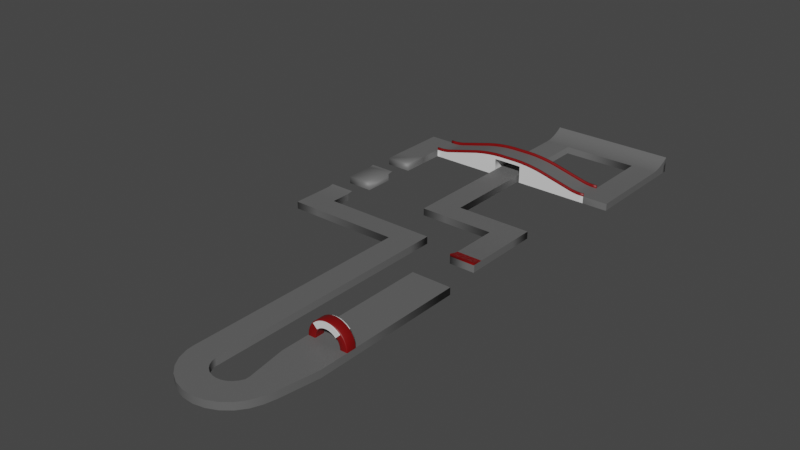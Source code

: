# Source: badtrack_1.blend  (saved by Blender 3.0.42; exported with 4.5.12 LTS)
import bpy
from mathutils import Matrix  # noqa: F401  (used for matrix-valued properties, if any)

bpy.ops.wm.read_factory_settings(use_empty=True)
scene = bpy.context.scene
scene.name = 'Scene'

# ---- collections
col_collection = bpy.data.collections.new('Collection'); scene.collection.children.link(col_collection)

# ---- materials (node trees are filled in below, after node groups)
mat_bridge = bpy.data.materials.new('Bridge')
mat_bridge.use_transparent_shadow = False
mat_ramp = bpy.data.materials.new('Ramp')
mat_ramp.use_transparent_shadow = False
mat_road = bpy.data.materials.new('Road')
mat_road.use_transparent_shadow = False
mat_banner = bpy.data.materials.new('Banner')
mat_banner.use_transparent_shadow = False

# ---- node groups
ng_auto_smooth = bpy.data.node_groups.new('Auto Smooth', 'GeometryNodeTree')
_s = ng_auto_smooth.interface.new_socket(name='Geometry', in_out='OUTPUT', socket_type='NodeSocketGeometry')
_s = ng_auto_smooth.interface.new_socket(name='Geometry', in_out='INPUT', socket_type='NodeSocketGeometry')
_s = ng_auto_smooth.interface.new_socket(name='Angle', in_out='INPUT', socket_type='NodeSocketFloat')
_s.subtype = 'ANGLE'
_s.min_value = 0.0
_s.max_value = 3.142
ng_auto_smooth.is_modifier = True
_N = ng_auto_smooth.nodes; _L = ng_auto_smooth.links
n0 = _N.new('NodeGroupOutput'); n0.name = 'Group Output'; n0.location = (480, -100)
n1 = _N.new('NodeGroupInput'); n1.name = 'Group Input'; n1.location = (-420, -300)
n2 = _N.new('NodeGroupInput'); n2.name = 'Group Input.001'; n2.location = (-60, -100)
n3 = _N.new('GeometryNodeSetShadeSmooth'); n3.name = 'Set Shade Smooth'; n3.location = (120, -100)
n3.domain = 'EDGE'
n4 = _N.new('GeometryNodeSetShadeSmooth'); n4.name = 'Set Shade Smooth.001'; n4.location = (300, -100)
n5 = _N.new('GeometryNodeInputMeshEdgeAngle'); n5.name = 'Edge Angle'; n5.location = (-420, -220)
n6 = _N.new('GeometryNodeInputEdgeSmooth'); n6.name = 'Is Edge Smooth'; n6.location = (-60, -160)
n7 = _N.new('GeometryNodeInputShadeSmooth'); n7.name = 'Is Face Smooth'; n7.location = (-240, -340)
n8 = _N.new('FunctionNodeBooleanMath'); n8.name = 'Boolean Math'; n8.location = (-60, -220)
n9 = _N.new('FunctionNodeCompare'); n9.name = 'Compare'; n9.location = (-240, -180)
n9.operation = 'LESS_EQUAL'
_L.new(n5.outputs[0], n9.inputs[0])
_L.new(n4.outputs[0], n0.inputs[0])
_L.new(n1.outputs[1], n9.inputs[1])
_L.new(n9.outputs[0], n8.inputs[0])
_L.new(n7.outputs[0], n8.inputs[1])
_L.new(n2.outputs[0], n3.inputs[0])
_L.new(n6.outputs[0], n3.inputs[1])
_L.new(n3.outputs[0], n4.inputs[0])
_L.new(n8.outputs[0], n3.inputs[2])
n0.is_active_output = True

# ---- material node trees
mat_bridge.use_nodes = True; mat_bridge.node_tree.nodes.clear()
_N = mat_bridge.node_tree.nodes; _L = mat_bridge.node_tree.links
n0 = _N.new('ShaderNodeBsdfPrincipled'); n0.name = 'Principled BSDF'; n0.location = (10, 300)
n0.distribution = 'GGX'
n0.subsurface_method = 'RANDOM_WALK_SKIN'
n0.inputs[3].default_value = 1.45
n0.inputs[27].default_value = (0.0, 0.0, 0.0, 1.0)
n0.inputs[28].default_value = 1.0
n1 = _N.new('ShaderNodeOutputMaterial'); n1.name = 'Material Output'; n1.location = (300, 300)
_L.new(n0.outputs[0], n1.inputs[0])
n1.is_active_output = True
mat_ramp.use_nodes = True; mat_ramp.node_tree.nodes.clear()
_N = mat_ramp.node_tree.nodes; _L = mat_ramp.node_tree.links
n0 = _N.new('ShaderNodeBsdfPrincipled'); n0.name = 'Principled BSDF'; n0.location = (10, 300)
n0.distribution = 'GGX'
n0.subsurface_method = 'RANDOM_WALK_SKIN'
n0.inputs[0].default_value = (0.1845, 0.0, 0.0003052, 1.0)
n0.inputs[3].default_value = 1.45
n0.inputs[27].default_value = (0.0, 0.0, 0.0, 1.0)
n0.inputs[28].default_value = 1.0
n1 = _N.new('ShaderNodeOutputMaterial'); n1.name = 'Material Output'; n1.location = (300, 300)
_L.new(n0.outputs[0], n1.inputs[0])
n1.is_active_output = True
mat_road.use_nodes = True; mat_road.node_tree.nodes.clear()
_N = mat_road.node_tree.nodes; _L = mat_road.node_tree.links
n0 = _N.new('ShaderNodeBsdfPrincipled'); n0.name = 'Principled BSDF'; n0.location = (10, 300)
n0.distribution = 'GGX'
n0.subsurface_method = 'RANDOM_WALK_SKIN'
n0.inputs[0].default_value = (0.1237, 0.1237, 0.1237, 1.0)
n0.inputs[3].default_value = 1.45
n0.inputs[27].default_value = (0.0, 0.0, 0.0, 1.0)
n0.inputs[28].default_value = 1.0
n1 = _N.new('ShaderNodeOutputMaterial'); n1.name = 'Material Output'; n1.location = (300, 300)
_L.new(n0.outputs[0], n1.inputs[0])
n1.is_active_output = True
mat_banner.use_nodes = True; mat_banner.node_tree.nodes.clear()
_N = mat_banner.node_tree.nodes; _L = mat_banner.node_tree.links
n0 = _N.new('ShaderNodeBsdfPrincipled'); n0.name = 'Principled BSDF'; n0.location = (10, 300)
n0.distribution = 'GGX'
n0.subsurface_method = 'RANDOM_WALK_SKIN'
n0.inputs[3].default_value = 1.45
n0.inputs[27].default_value = (0.0, 0.0, 0.0, 1.0)
n0.inputs[28].default_value = 1.0
n1 = _N.new('ShaderNodeOutputMaterial'); n1.name = 'Material Output'; n1.location = (300, 300)
_L.new(n0.outputs[0], n1.inputs[0])
n1.is_active_output = True

# ---- world
world_world = bpy.data.worlds.new('World'); scene.world = world_world
world_world.use_nodes = True; world_world.node_tree.nodes.clear()
_N = world_world.node_tree.nodes; _L = world_world.node_tree.links
n0 = _N.new('ShaderNodeOutputWorld'); n0.name = 'World Output'; n0.location = (300, 300)
n1 = _N.new('ShaderNodeBackground'); n1.name = 'Background'; n1.location = (10, 300)
n1.inputs[0].default_value = (0.05088, 0.05088, 0.05088, 1.0)
_L.new(n1.outputs[0], n0.inputs[0])
n0.is_active_output = True
world_world.color = (0.05088, 0.05088, 0.05088)
world_world.use_sun_shadow = False
world_world.sun_shadow_jitter_overblur = 0.0

# ---- meshes
me_plane = bpy.data.meshes.new('Plane')
me_plane.from_pydata([(-168.9, 153.8, 0.0), (-195.1, 318.4, 0.0), (-168.9, 177.6, 0.0), (-195.1, 177.6, 0.0), (-168.9, 318.4, 0.0), (-168.9, 292.0, 0.0), (-195.1, 292.0, 0.0), (13.08, 342.2, 0.0), (13.08, 438.8, 0.0), (39.24, 438.8, 0.0), (39.24, 342.2, 0.0), (39.24, 368.4, 0.0), (13.08, 368.4, 0.0), (-195.1, 153.8, 0.0), (13.08, 462.6, 8.769), (39.24, 462.6, 8.769), (-91.07, 438.8, 0.0), (-91.07, 462.6, 8.769), (-64.91, 438.8, 0.0), (-64.91, 462.6, 8.769), (-91.07, 244.9, 0.0), (-64.91, 244.9, 0.0), (-118.8, 368.4, 10.28), (-87.49, 368.4, 10.65), (-111.7, 368.4, 11.79), (-103.3, 368.4, 13.07), (-93.03, 368.4, 10.42), (-68.49, 368.4, 10.65), (-37.16, 368.4, 10.28), (-62.95, 368.4, 10.42), (-52.7, 368.4, 13.07), (-44.26, 368.4, 11.79), (-37.16, 342.2, 10.28), (-68.49, 342.2, 10.65), (-44.26, 342.2, 11.79), (-52.7, 342.2, 13.07), (-62.95, 342.2, 10.42), (-87.49, 342.2, 10.65), (-118.8, 342.2, 10.28), (-93.03, 342.2, 10.42), (-103.3, 342.2, 13.07), (-111.7, 342.2, 11.79), (8.453, 342.2, 0.0), (-2.516, 342.2, 1.386), (5.91, 342.2, 0.1055), (2.932, 342.2, 0.4058), (-0.02666, 342.2, 0.8553), (-153.5, 342.2, 1.386), (-164.4, 342.2, 0.0), (-156.0, 342.2, 0.8553), (-158.9, 342.2, 0.4058), (-161.9, 342.2, 0.1055), (-153.5, 368.4, 1.386), (-161.9, 368.4, 0.1055), (-158.9, 368.4, 0.4058), (-156.0, 368.4, 0.8553), (-2.516, 368.4, 1.386), (-0.02666, 368.4, 0.8553), (2.932, 368.4, 0.4058), (5.91, 368.4, 0.1055), (-13.08, 244.9, 0.0), (-91.07, 221.1, 0.0), (-64.91, 221.1, 0.0), (20.34, 117.9, 0.0), (-20.59, 117.9, 0.0), (-13.08, 161.0, 2.757), (13.08, 161.0, 2.757), (13.08, 172.3, 0.0), (-13.08, 172.3, 0.0), (13.08, 171.2, 0.1676), (13.08, 162.3, 2.321), (13.08, 169.1, 0.5423), (13.08, 166.7, 1.083), (13.08, 164.3, 1.708), (-13.08, 162.3, 2.321), (-13.08, 171.2, 0.1676), (-13.08, 164.3, 1.708), (-13.08, 166.7, 1.083), (-13.08, 169.1, 0.5423), (39.24, 457.7, 5.659), (39.24, 442.5, 0.3966), (39.24, 454.4, 3.913), (39.24, 450.4, 2.3), (39.24, 446.2, 1.065), (-64.91, 442.5, 0.3966), (-64.91, 457.7, 5.659), (-64.91, 446.2, 1.065), (-64.91, 450.4, 2.3), (-64.91, 454.4, 3.913), (-91.07, 442.5, 0.3966), (-91.07, 457.7, 5.659), (-91.07, 446.2, 1.065), (-91.07, 450.4, 2.3), (-91.07, 454.4, 3.913), (13.08, 457.7, 5.659), (13.08, 442.5, 0.3966), (13.08, 454.4, 3.913), (13.08, 450.4, 2.3), (13.08, 446.2, 1.065), (-195.1, 368.4, 0.0), (-168.9, 230.3, 0.0), (-195.1, 230.3, 0.0), (-168.9, 368.4, 0.0), (-168.9, 342.2, 0.0), (-195.1, 342.2, 0.0), (-118.8, 368.4, 0.0), (-111.7, 368.4, 0.0), (-103.3, 368.4, 0.0), (-94.78, 368.4, 0.0), (-37.16, 368.4, 0.0), (-61.2, 368.4, 0.0), (-52.7, 368.4, 0.0), (-44.26, 368.4, 0.0), (-37.16, 342.2, 0.0), (-44.26, 342.2, 0.0), (-52.7, 342.2, 0.0), (-61.2, 342.2, 0.0), (-118.8, 342.2, 0.0), (-94.78, 342.2, 0.0), (-103.3, 342.2, 0.0), (-111.7, 342.2, 0.0), (-2.516, 342.2, 0.0), (5.91, 342.2, 0.0), (2.932, 342.2, 0.0), (-0.02666, 342.2, 0.0), (-153.5, 342.2, 0.0), (-156.0, 342.2, 0.0), (-158.9, 342.2, 0.0), (-161.9, 342.2, 0.0), (-164.4, 368.4, 0.0), (-153.5, 368.4, 0.0), (-161.9, 368.4, 0.0), (-158.9, 368.4, 0.0), (-156.0, 368.4, 0.0), (-2.516, 368.4, 0.0), (8.453, 368.4, 0.0), (-0.02666, 368.4, 0.0), (2.932, 368.4, 0.0), (5.91, 368.4, 0.0), (-68.46, 342.2, 14.23), (-61.2, 342.2, 13.93), (-61.2, 368.4, 13.93), (-68.46, 368.4, 14.23), (-87.52, 368.4, 14.23), (-94.78, 368.4, 13.93), (-94.78, 342.2, 13.93), (-87.52, 342.2, 14.23), (-62.95, 342.2, 0.0), (-62.95, 368.4, 2.384e-07), (-93.03, 368.4, 1.192e-07), (-93.03, 342.2, 1.192e-07), (-168.9, 343.6, 0.0), (-168.9, 366.9, 0.0), (39.24, 343.6, 0.0), (39.24, 366.9, 0.0), (13.08, 366.9, 0.0), (13.08, 343.6, 0.0), (-37.16, 343.6, 10.28), (-37.16, 366.9, 10.28), (-44.26, 366.9, 11.79), (-44.26, 343.6, 11.79), (-52.7, 366.9, 13.07), (-52.7, 343.6, 13.07), (-61.2, 366.9, 13.93), (-61.2, 343.6, 13.93), (-68.46, 366.9, 14.23), (-68.46, 343.6, 14.23), (-118.8, 366.9, 10.28), (-118.8, 343.6, 10.28), (-111.7, 343.6, 11.79), (-111.7, 366.9, 11.79), (-103.3, 343.6, 13.07), (-103.3, 366.9, 13.07), (-94.78, 343.6, 13.93), (-94.78, 366.9, 13.93), (-87.52, 343.6, 14.23), (-87.52, 366.9, 14.23), (-164.4, 366.9, 0.0), (-164.4, 343.6, 0.0), (-161.9, 343.6, 0.1055), (-161.9, 366.9, 0.1055), (-158.9, 343.6, 0.4058), (-158.9, 366.9, 0.4058), (-156.0, 343.6, 0.8553), (-156.0, 366.9, 0.8553), (-153.5, 343.6, 1.386), (-153.5, 366.9, 1.386), (8.453, 343.6, 0.0), (8.453, 366.9, 0.0), (5.91, 366.9, 0.1055), (5.91, 343.6, 0.1055), (2.932, 366.9, 0.4058), (2.932, 343.6, 0.4058), (-0.02666, 366.9, 0.8553), (-0.02666, 343.6, 0.8553), (-2.516, 366.9, 1.386), (-2.516, 343.6, 1.386), (-195.1, 366.9, 0.0), (-195.1, 343.6, 0.0), (-168.9, 366.9, 2.719), (-168.9, 368.4, 2.719), (13.08, 343.6, 2.719), (13.08, 342.2, 2.719), (-44.26, 342.2, 14.51), (-37.16, 342.2, 13.0), (-37.16, 366.9, 13.0), (-37.16, 368.4, 13.0), (-44.26, 368.4, 14.51), (-44.26, 343.6, 14.51), (-52.7, 342.2, 15.79), (-52.7, 368.4, 15.79), (-52.7, 343.6, 15.79), (-61.2, 342.2, 16.65), (-61.2, 368.4, 16.65), (-61.2, 343.6, 16.65), (-68.46, 342.2, 16.95), (-68.46, 368.4, 16.95), (-68.46, 343.6, 16.95), (-111.7, 368.4, 14.51), (-118.8, 368.4, 13.0), (-118.8, 343.6, 13.0), (-118.8, 342.2, 13.0), (-111.7, 342.2, 14.51), (-111.7, 366.9, 14.51), (-103.3, 368.4, 15.79), (-103.3, 342.2, 15.79), (-103.3, 366.9, 15.79), (-94.78, 368.4, 16.65), (-94.78, 342.2, 16.65), (-94.78, 366.9, 16.65), (-87.52, 368.4, 16.95), (-87.52, 342.2, 16.95), (-87.52, 366.9, 16.95), (-161.9, 368.4, 2.825), (-164.4, 368.4, 2.719), (-164.4, 343.6, 2.719), (-164.4, 342.2, 2.719), (-161.9, 342.2, 2.825), (-161.9, 366.9, 2.825), (-158.9, 368.4, 3.125), (-158.9, 342.2, 3.125), (-158.9, 366.9, 3.125), (-156.0, 368.4, 3.575), (-156.0, 342.2, 3.575), (-156.0, 366.9, 3.575), (-153.5, 368.4, 4.105), (-153.5, 342.2, 4.105), (-153.5, 366.9, 4.105), (5.91, 342.2, 2.825), (8.453, 342.2, 2.719), (8.453, 366.9, 2.719), (8.453, 368.4, 2.719), (5.91, 368.4, 2.825), (5.91, 343.6, 2.825), (2.932, 342.2, 3.125), (2.932, 368.4, 3.125), (2.932, 343.6, 3.125), (-0.02666, 342.2, 3.575), (-0.02666, 368.4, 3.575), (-0.02666, 343.6, 3.575), (-2.516, 342.2, 4.105), (-2.516, 368.4, 4.105), (-2.516, 343.6, 4.105), (13.08, 368.4, 2.719), (-168.9, 342.2, 2.719), (-168.9, 343.6, 2.719), (13.08, 366.9, 2.719), (-37.16, 343.6, 13.0), (-44.26, 366.9, 14.51), (-52.7, 366.9, 15.79), (-61.2, 366.9, 16.65), (-68.46, 366.9, 16.95), (-118.8, 366.9, 13.0), (-111.7, 343.6, 14.51), (-103.3, 343.6, 15.79), (-94.78, 343.6, 16.65), (-87.52, 343.6, 16.95), (-164.4, 366.9, 2.719), (-161.9, 343.6, 2.825), (-158.9, 343.6, 3.125), (-156.0, 343.6, 3.575), (-153.5, 343.6, 4.105), (8.453, 343.6, 2.719), (5.91, 366.9, 2.825), (2.932, 366.9, 3.125), (-0.02666, 366.9, 3.575), (-2.516, 366.9, 4.105), (-78.17, -80.3, 0.0), (13.98, -80.3, 0.0), (-52.01, -80.3, 0.0), (-14.22, -80.3, 0.0), (20.34, -0.8343, 0.0), (20.34, 9.694, 0.0), (-20.59, 9.694, 0.0), (-20.59, -0.8343, 0.0), (-13.08, 221.1, 0.0), (13.08, 221.1, 0.0), (13.08, 244.9, 0.0), (11.21, -91.16, 0.0), (-14.19, -84.91, 0.0), (6.788, -101.3, 0.0), (-16.38, -89.12, 0.0), (0.08407, -110.0, 0.0), (-19.51, -92.68, 0.0), (-8.518, -116.9, 0.0), (-23.4, -95.39, 0.0), (-18.52, -121.5, 0.0), (-27.82, -97.1, 0.0), (-29.34, -123.7, 0.0), (-32.52, -97.69, 0.0), (-40.35, -123.1, 0.0), (-37.23, -97.15, 0.0), (-50.91, -120.0, 0.0), (-41.68, -95.49, 0.0), (-60.41, -114.4, 0.0), (-45.59, -92.82, 0.0), (-68.3, -106.7, 0.0), (-48.76, -89.29, 0.0), (-74.12, -97.32, 0.0), (-50.99, -85.11, 0.0), (-77.54, -86.83, 0.0), (-52.16, -80.51, 0.0), (-52.01, 177.6, 0.0), (-52.01, 153.8, 0.0), (-78.17, 153.8, 0.0), (-78.17, 177.6, 0.0), (-168.9, 260.2, 0.0), (-195.1, 260.2, 0.0), (-168.9, 265.9, 0.9411), (-195.1, 198.5, 0.0), (-168.9, 198.5, 0.0), (-195.1, 265.9, 0.9411), (13.08, 462.6, 0.0), (39.24, 462.6, 0.0), (-91.07, 462.6, 0.0), (-64.91, 462.6, 0.0), (39.24, 457.7, 0.0), (39.24, 442.5, 0.0), (39.24, 454.4, 0.0), (39.24, 450.4, 0.0), (39.24, 446.2, 0.0), (-91.07, 442.5, 0.0), (-91.07, 457.7, 0.0), (-91.07, 446.2, 0.0), (-91.07, 450.4, 0.0), (-91.07, 454.4, 0.0), (-13.08, 161.0, 0.0), (13.08, 161.0, 0.0), (13.08, 171.2, 0.0), (13.08, 162.3, 0.0), (13.08, 169.1, 0.0), (13.08, 166.7, 0.0), (13.08, 164.3, 0.0), (-13.08, 162.3, 0.0), (-13.08, 171.2, 0.0), (-13.08, 164.3, 0.0), (-13.08, 166.7, 0.0), (-13.08, 169.1, 0.0), (-168.9, 153.8, -7.357), (-195.1, 318.4, -7.357), (-168.9, 177.6, -7.357), (-195.1, 177.6, -7.357), (-168.9, 318.4, -7.357), (-168.9, 292.0, -7.357), (-195.1, 292.0, -7.357), (13.08, 342.2, -7.357), (13.08, 438.8, -7.357), (39.24, 438.8, -7.357), (39.24, 342.2, -7.357), (39.24, 368.4, -7.357), (13.08, 368.4, -7.357), (-195.1, 153.8, -7.357), (-91.07, 438.8, -7.357), (-64.91, 438.8, -7.357), (-91.07, 244.9, -7.357), (-64.91, 244.9, -7.357), (8.453, 342.2, -7.357), (-164.4, 342.2, -7.357), (-161.9, 342.2, -7.251), (-13.08, 244.9, -7.357), (-91.07, 221.1, -7.357), (-64.91, 221.1, -7.357), (20.34, 117.9, -7.357), (-20.59, 117.9, -7.357), (13.08, 172.3, -7.357), (-13.08, 172.3, -7.357), (-195.1, 368.4, -7.357), (-168.9, 230.3, -7.357), (-195.1, 230.3, -7.357), (-168.9, 368.4, -7.357), (-168.9, 342.2, -7.357), (-195.1, 342.2, -7.357), (-118.8, 368.4, -7.357), (-111.7, 368.4, -7.357), (-103.3, 368.4, -7.357), (-94.78, 368.4, -7.357), (-37.16, 368.4, -7.357), (-61.2, 368.4, -7.357), (-52.7, 368.4, -7.357), (-44.26, 368.4, -7.357), (-37.16, 342.2, -7.357), (-44.26, 342.2, -7.357), (-52.7, 342.2, -7.357), (-61.2, 342.2, -7.357), (-118.8, 342.2, -7.357), (-94.78, 342.2, -7.357), (-103.3, 342.2, -7.357), (-111.7, 342.2, -7.357), (-2.516, 342.2, -7.357), (5.91, 342.2, -7.357), (2.932, 342.2, -7.357), (-0.02666, 342.2, -7.357), (-153.5, 342.2, -7.357), (-156.0, 342.2, -7.357), (-158.9, 342.2, -7.357), (-161.9, 342.2, -7.357), (-164.4, 368.4, -7.357), (-153.5, 368.4, -7.357), (-161.9, 368.4, -7.357), (-158.9, 368.4, -7.357), (-156.0, 368.4, -7.357), (-2.516, 368.4, -7.357), (8.453, 368.4, -7.357), (-0.02666, 368.4, -7.357), (2.932, 368.4, -7.357), (5.91, 368.4, -7.357), (-62.95, 342.2, -7.357), (-62.95, 368.4, -7.357), (-93.03, 368.4, -7.357), (-93.03, 342.2, -7.357), (39.24, 343.6, -7.357), (39.24, 366.9, -7.357), (-195.1, 366.9, -7.357), (-195.1, 343.6, -7.357), (-78.17, -80.3, -7.357), (13.98, -80.3, -7.357), (-52.01, -80.3, -7.357), (-14.22, -80.3, -7.357), (20.34, -0.8343, -7.357), (20.34, 9.694, -7.357), (-20.59, 9.694, -7.357), (-20.59, -0.8343, -7.357), (-13.08, 221.1, -7.357), (13.08, 221.1, -7.357), (13.08, 244.9, -7.357), (11.21, -91.16, -7.357), (-14.19, -84.91, -7.357), (6.788, -101.3, -7.357), (-16.38, -89.12, -7.357), (0.08407, -110.0, -7.357), (-19.51, -92.68, -7.357), (-8.518, -116.9, -7.357), (-23.4, -95.39, -7.357), (-18.52, -121.5, -7.357), (-27.82, -97.1, -7.357), (-29.34, -123.7, -7.357), (-32.52, -97.69, -7.357), (-40.35, -123.1, -7.357), (-37.23, -97.15, -7.357), (-50.91, -120.0, -7.357), (-41.68, -95.49, -7.357), (-60.41, -114.4, -7.357), (-45.59, -92.82, -7.357), (-68.3, -106.7, -7.357), (-48.76, -89.29, -7.357), (-74.12, -97.32, -7.357), (-50.99, -85.11, -7.357), (-77.54, -86.83, -7.357), (-52.16, -80.51, -7.357), (-52.01, 177.6, -7.357), (-52.01, 153.8, -7.357), (-78.17, 153.8, -7.357), (-78.17, 177.6, -7.357), (-168.9, 260.2, -7.357), (-195.1, 260.2, -7.357), (-195.1, 198.5, -7.357), (-168.9, 198.5, -7.357), (-195.1, 204.2, 0.9411), (-168.9, 204.2, 0.9411), (13.08, 462.6, -7.357), (39.24, 462.6, -7.357), (-91.07, 462.6, -7.357), (-64.91, 462.6, -7.357), (39.24, 457.7, -7.357), (39.24, 442.5, -7.357), (39.24, 454.4, -7.357), (39.24, 450.4, -7.357), (39.24, 446.2, -7.357), (-91.07, 442.5, -7.357), (-91.07, 457.7, -7.357), (-91.07, 446.2, -7.357), (-91.07, 450.4, -7.357), (-91.07, 454.4, -7.357), (-13.08, 161.0, -7.357), (13.08, 161.0, -7.357), (13.08, 171.2, -7.357), (13.08, 162.3, -7.357), (13.08, 169.1, -7.357), (13.08, 166.7, -7.357), (13.08, 164.3, -7.357), (-13.08, 162.3, -7.357), (-13.08, 171.2, -7.357), (-13.08, 164.3, -7.357), (-13.08, 166.7, -7.357), (-13.08, 169.1, -7.357), (-20.59, -40.57, 0.0), (20.34, -40.57, 0.0), (-20.59, -40.57, -7.357), (20.34, -40.57, -7.357)], [], [(31, 30, 210, 207), (6, 5, 4, 1), (176, 165, 271, 232), (67, 296, 295, 68), (155, 154, 11, 12), (0, 2, 3, 13), (1, 4, 103, 104), (8, 95, 84, 18), (94, 14, 19, 85), (18, 16, 20, 21), (22, 52, 245, 219), (35, 34, 203, 209), (166, 175, 276, 217), (48, 51, 237, 236), (42, 7, 202, 249), (179, 178, 235, 278), (168, 185, 281, 220), (32, 43, 260, 204), (28, 31, 207, 206), (177, 180, 238, 277), (53, 129, 234, 233), (186, 167, 272, 247), (56, 28, 206, 261), (181, 179, 278, 279), (142, 143, 230, 216), (156, 187, 282, 201), (34, 32, 204, 203), (180, 182, 241, 238), (146, 139, 215, 231), (21, 20, 61, 62), (60, 21, 62, 295), (12, 11, 9, 8), (66, 70, 74, 65), (90, 85, 19, 17), (69, 75, 78, 71), (71, 78, 77, 72), (72, 77, 76, 73), (73, 76, 74, 70), (69, 67, 68, 75), (16, 18, 84, 89), (94, 79, 15, 14), (79, 94, 96, 81), (81, 96, 97, 82), (82, 97, 98, 83), (83, 98, 95, 80), (85, 90, 93, 88), (88, 93, 92, 87), (87, 92, 91, 86), (86, 91, 89, 84), (94, 85, 88, 96), (96, 88, 87, 97), (97, 87, 86, 98), (98, 86, 84, 95), (8, 9, 80, 95), (0, 324, 325, 2), (152, 102, 99, 197), (57, 58, 137, 136), (49, 50, 127, 126), (23, 27, 33, 37), (39, 150, 149, 26), (46, 43, 121, 124), (27, 29, 36, 33), (55, 52, 130, 133), (56, 57, 136, 134), (47, 49, 126, 125), (26, 23, 37, 39), (22, 24, 106, 105), (32, 34, 114, 113), (29, 148, 147, 36), (28, 56, 134, 109), (42, 44, 122), (129, 53, 131), (43, 32, 113, 121), (41, 38, 117, 120), (31, 28, 109, 112), (59, 135, 138), (52, 22, 105, 130), (24, 25, 107, 106), (34, 35, 115, 114), (38, 47, 125, 117), (40, 41, 120, 119), (44, 45, 123, 122), (30, 31, 112, 111), (53, 54, 132, 131), (58, 59, 138, 137), (50, 51, 128, 127), (25, 144, 108, 107), (35, 140, 116, 115), (145, 40, 119, 118), (45, 46, 124, 123), (141, 30, 111, 110), (54, 55, 133, 132), (33, 36, 140, 139), (29, 27, 142, 141), (23, 26, 144, 143), (39, 37, 146, 145), (37, 33, 139, 146), (27, 23, 143, 142), (26, 149, 108, 144), (36, 147, 116, 140), (150, 39, 145, 118), (148, 29, 141, 110), (326, 327, 101, 100), (103, 151, 198, 104), (151, 152, 197, 198), (188, 155, 266, 250), (158, 157, 196, 195), (57, 56, 261, 258), (194, 193, 195, 196), (183, 181, 279, 280), (192, 191, 193, 194), (43, 46, 257, 260), (190, 189, 191, 192), (182, 184, 244, 241), (187, 188, 189, 190), (145, 146, 231, 228), (184, 183, 185, 186), (7, 156, 201, 202), (182, 181, 183, 184), (185, 183, 280, 281), (180, 179, 181, 182), (143, 144, 227, 230), (177, 178, 179, 180), (152, 177, 277, 199), (166, 165, 176, 175), (58, 57, 258, 255), (174, 173, 175, 176), (184, 186, 247, 244), (172, 171, 173, 174), (178, 151, 265, 235), (170, 169, 171, 172), (46, 45, 254, 257), (167, 168, 169, 170), (189, 188, 250, 283), (164, 163, 165, 166), (40, 145, 228, 225), (162, 161, 163, 164), (159, 158, 205, 268), (160, 159, 161, 162), (187, 190, 253, 282), (157, 158, 159, 160), (144, 25, 224, 227), (151, 178, 177, 152), (7, 10, 153, 156), (156, 153, 154, 155), (157, 160, 208, 267), (188, 187, 156, 155), (59, 58, 255, 252), (186, 185, 168, 167), (281, 246, 221, 220), (282, 249, 202, 201), (199, 277, 234, 200), (205, 206, 207, 268), (268, 207, 210, 269), (269, 210, 213, 270), (270, 213, 216, 271), (220, 221, 222, 273), (273, 222, 225, 274), (274, 225, 228, 275), (275, 228, 231, 276), (271, 216, 230, 232), (235, 236, 237, 278), (278, 237, 240, 279), (279, 240, 243, 280), (280, 243, 246, 281), (250, 251, 252, 283), (283, 252, 255, 284), (284, 255, 258, 285), (285, 258, 261, 286), (267, 204, 260, 262), (206, 205, 286, 261), (257, 259, 262, 260), (254, 256, 259, 257), (248, 253, 256, 254), (249, 282, 253, 248), (242, 244, 247, 245), (239, 241, 244, 242), (233, 238, 241, 239), (234, 277, 238, 233), (215, 217, 276, 231), (227, 229, 232, 230), (224, 226, 229, 227), (218, 223, 226, 224), (219, 272, 223, 218), (212, 214, 217, 215), (209, 211, 214, 212), (203, 208, 211, 209), (204, 267, 208, 203), (264, 236, 235, 265), (251, 250, 266, 263), (245, 247, 272, 219), (47, 38, 221, 246), (54, 53, 233, 239), (174, 176, 232, 229), (129, 102, 200, 234), (51, 50, 240, 237), (175, 173, 275, 276), (140, 35, 209, 212), (172, 174, 229, 226), (30, 141, 213, 210), (55, 54, 239, 242), (173, 171, 274, 275), (50, 49, 243, 240), (170, 172, 226, 223), (139, 140, 212, 215), (151, 103, 264, 265), (171, 169, 273, 274), (141, 142, 216, 213), (103, 48, 236, 264), (52, 55, 242, 245), (167, 170, 223, 272), (158, 195, 286, 205), (49, 47, 246, 243), (169, 168, 220, 273), (24, 22, 219, 218), (196, 157, 267, 262), (164, 166, 217, 214), (194, 196, 262, 259), (12, 135, 251, 263), (155, 12, 263, 266), (44, 42, 249, 248), (165, 163, 270, 271), (38, 41, 222, 221), (195, 193, 285, 286), (162, 164, 214, 211), (192, 194, 259, 256), (135, 59, 252, 251), (163, 161, 269, 270), (25, 24, 218, 224), (193, 191, 284, 285), (160, 162, 211, 208), (41, 40, 225, 222), (190, 192, 256, 253), (102, 152, 199, 200), (45, 44, 248, 254), (161, 159, 268, 269), (191, 189, 283, 284), (506, 505, 290, 288), (292, 63, 64, 293), (3, 2, 330, 329), (295, 296, 297, 60), (288, 290, 299, 298), (298, 299, 301, 300), (300, 301, 303, 302), (302, 303, 305, 304), (304, 305, 307, 306), (306, 307, 309, 308), (308, 309, 311, 310), (310, 311, 313, 312), (312, 313, 315, 314), (314, 315, 317, 316), (316, 317, 319, 318), (318, 319, 321, 320), (287, 320, 321, 289), (292, 293, 294, 291), (289, 323, 324, 287), (325, 324, 323, 322), (329, 330, 478, 477), (19, 14, 332, 335), (17, 19, 335, 334), (14, 15, 333, 332), (16, 89, 341), (90, 17, 334, 342), (83, 80, 337, 340), (15, 79, 336, 333), (79, 81, 338, 336), (89, 91, 343, 341), (82, 83, 340, 339), (81, 82, 339, 338), (91, 92, 344, 343), (92, 93, 345, 344), (93, 90, 342, 345), (80, 9, 337), (66, 65, 346, 347), (69, 71, 350, 348), (72, 73, 352, 351), (75, 68, 354), (71, 72, 351, 350), (74, 76, 355, 353), (76, 77, 356, 355), (70, 66, 347, 349), (77, 78, 357, 356), (78, 75, 354, 357), (65, 74, 353, 346), (67, 69, 348), (73, 70, 349, 352), (312, 314, 461, 459), (351, 352, 499, 498), (104, 198, 433, 391), (505, 294, 441, 507), (355, 356, 503, 502), (113, 114, 401, 400), (317, 315, 462, 464), (51, 48, 377, 378), (352, 349, 496, 499), (112, 109, 396, 399), (314, 316, 463, 461), (353, 355, 502, 500), (114, 115, 402, 401), (102, 129, 416, 389), (111, 112, 399, 398), (135, 12, 370, 422), (319, 317, 464, 466), (115, 116, 403, 402), (6, 1, 359, 364), (42, 122, 409, 376), (316, 318, 465, 463), (110, 111, 398, 397), (11, 154, 431, 369), (327, 326, 328, 331), (321, 319, 466, 468), (105, 106, 393, 392), (9, 11, 369, 367), (318, 320, 467, 465), (120, 117, 404, 407), (60, 297, 444, 379), (289, 321, 468, 436), (106, 107, 394, 393), (12, 8, 366, 370), (296, 67, 384, 443), (320, 287, 434, 467), (119, 120, 407, 406), (0, 13, 371, 358), (68, 295, 442, 385), (107, 108, 395, 394), (293, 64, 383, 440), (325, 322, 469, 472), (118, 119, 406, 405), (63, 292, 439, 382), (322, 323, 470, 469), (67, 348, 495, 384), (5, 6, 364, 363), (64, 63, 382, 383), (354, 68, 385, 501), (332, 333, 480, 479), (287, 324, 471, 434), (349, 347, 494, 496), (129, 131, 418, 416), (10, 7, 365, 368), (334, 335, 482, 481), (128, 51, 378, 415), (324, 0, 358, 471), (346, 353, 500, 493), (131, 132, 419, 418), (13, 3, 361, 371), (506, 288, 435, 508), (335, 332, 479, 482), (2, 325, 472, 360), (127, 128, 415, 414), (132, 133, 420, 419), (18, 21, 375, 373), (295, 62, 381, 442), (126, 127, 414, 413), (20, 16, 372, 374), (133, 130, 417, 420), (294, 293, 440, 441), (125, 126, 413, 412), (292, 291, 438, 439), (336, 338, 485, 483), (138, 135, 422, 425), (338, 339, 486, 485), (122, 123, 410, 409), (297, 296, 443, 444), (339, 340, 487, 486), (137, 138, 425, 424), (340, 337, 484, 487), (123, 124, 411, 410), (299, 290, 437, 446), (345, 342, 489, 492), (7, 42, 376, 365), (136, 137, 424, 423), (288, 298, 445, 435), (344, 345, 492, 491), (124, 121, 408, 411), (343, 344, 491, 490), (134, 136, 423, 421), (301, 299, 446, 448), (341, 343, 490, 488), (62, 61, 380, 381), (109, 134, 421, 396), (298, 300, 447, 445), (121, 113, 400, 408), (61, 20, 374, 380), (130, 105, 392, 417), (303, 301, 448, 450), (21, 60, 379, 375), (117, 125, 412, 404), (300, 302, 449, 447), (8, 18, 373, 366), (326, 100, 387, 473), (197, 99, 386, 432), (305, 303, 450, 452), (116, 147, 426, 403), (101, 327, 474, 388), (323, 289, 436, 470), (198, 197, 432, 433), (302, 304, 451, 449), (148, 110, 397, 427), (108, 149, 428, 395), (307, 305, 452, 454), (150, 118, 405, 429), (3, 329, 475, 361), (304, 306, 453, 451), (330, 2, 360, 476), (337, 9, 367, 484), (149, 150, 429, 428), (309, 307, 454, 456), (333, 336, 483, 480), (306, 308, 455, 453), (16, 341, 488, 372), (153, 10, 368, 430), (342, 334, 481, 489), (154, 153, 430, 431), (311, 309, 456, 458), (347, 346, 493, 494), (100, 101, 388, 387), (147, 148, 427, 426), (308, 310, 457, 455), (4, 5, 363, 362), (99, 102, 389, 386), (313, 311, 458, 460), (348, 350, 497, 495), (103, 4, 362, 390), (310, 312, 459, 457), (357, 354, 501, 504), (350, 351, 498, 497), (1, 104, 391, 359), (315, 313, 460, 462), (356, 357, 504, 503), (48, 103, 390, 377), (291, 506, 508, 438), (290, 505, 507, 437), (291, 294, 505, 506)])
me_plane.polygons.foreach_set('use_smooth', [True] * 433)
me_plane.polygons.foreach_set('material_index', [1, 2, 1, 2, 2, 2, 2, 2, 2, 2, 1, 1, 1, 1, 1, 1, 1, 1, 1, 1, 1, 1, 1, 1, 1, 1, 1, 1, 1, 2, 2, 2, 1, 2, 1, 1, 1, 1, 1, 2, 2, 2, 2, 2, 2, 2, 2, 2, 2, 2, 2, 2, 2, 2, 2, 2, 0, 0, 0, 0, 0, 0, 0, 0, 0, 0, 0, 0, 0, 0, 0, 0, 0, 0, 0, 0, 0, 0, 0, 0, 0, 0, 0, 0, 0, 0, 0, 0, 0, 0, 0, 0, 0, 0, 0, 0, 0, 0, 0, 0, 0, 0, 2, 2, 2, 1, 2, 1, 2, 1, 2, 1, 2, 1, 2, 1, 2, 1, 2, 1, 2, 1, 2, 1, 2, 1, 2, 1, 2, 1, 2, 1, 2, 1, 2, 1, 2, 1, 2, 1, 2, 1, 2, 2, 2, 1, 2, 1, 2, 1, 1, 1, 1, 1, 1, 1, 1, 1, 1, 1, 1, 1, 1, 1, 1, 1, 1, 1, 1, 1, 1, 1, 1, 1, 1, 1, 1, 1, 1, 1, 1, 1, 1, 1, 1, 1, 1, 1, 1, 1, 1, 1, 1, 1, 1, 1, 1, 1, 1, 1, 1, 1, 1, 1, 1, 1, 1, 1, 1, 1, 1, 1, 1, 1, 1, 1, 1, 1, 1, 1, 1, 1, 1, 1, 1, 1, 1, 1, 1, 1, 1, 1, 1, 1, 1, 1, 1, 2, 2, 2, 2, 2, 2, 2, 2, 2, 2, 2, 2, 2, 2, 2, 2, 2, 2, 2, 2, 2, 2, 2, 2, 2, 2, 2, 2, 2, 2, 2, 2, 2, 2, 2, 2, 1, 1, 1, 1, 1, 1, 1, 1, 1, 1, 1, 1, 1, 2, 2, 2, 2, 2, 0, 2, 0, 2, 0, 2, 2, 0, 0, 0, 0, 2, 0, 2, 0, 2, 0, 2, 2, 2, 0, 2, 2, 0, 2, 2, 0, 2, 2, 2, 0, 2, 2, 0, 2, 2, 0, 2, 2, 2, 2, 2, 2, 2, 2, 2, 0, 2, 2, 0, 2, 2, 0, 2, 2, 2, 2, 0, 0, 2, 2, 0, 2, 0, 2, 0, 2, 2, 0, 2, 0, 2, 2, 0, 2, 0, 2, 2, 0, 0, 2, 2, 0, 2, 0, 2, 2, 2, 0, 2, 0, 2, 0, 2, 2, 0, 2, 2, 2, 2, 2, 0, 2, 2, 2, 2, 0, 0, 2, 0, 2, 2, 2, 2, 0, 2, 2, 2, 2, 2, 2, 2, 2, 2, 2, 0, 2, 2, 2, 2, 2, 2, 2, 2, 2, 2, 2, 2, 0, 2, 2, 2])
_k = set([(0, 13), (0, 324), (1, 6), (1, 104), (2, 325), (2, 330), (3, 13), (3, 329), (4, 5), (4, 103), (7, 10), (7, 156), (8, 12), (8, 18), (9, 11), (9, 80), (10, 153), (11, 154), (12, 155), (14, 15), (14, 19), (15, 79), (15, 333), (16, 20), (16, 89), (17, 19), (17, 90), (17, 334), (18, 21), (20, 61), (21, 60), (23, 26), (23, 27), (26, 149), (27, 29), (29, 148), (33, 36), (33, 37), (36, 147), (37, 39), (39, 150), (60, 297), (61, 62), (62, 295), (63, 64), (63, 292), (64, 293), (65, 66), (65, 74), (65, 346), (66, 70), (66, 347), (67, 69), (67, 296), (68, 75), (68, 295), (69, 71), (70, 73), (71, 72), (72, 73), (74, 76), (75, 78), (76, 77), (77, 78), (79, 81), (80, 83), (81, 82), (82, 83), (89, 91), (90, 93), (91, 92), (92, 93), (99, 102), (99, 197), (102, 152), (103, 151), (104, 198), (147, 426), (148, 427), (149, 428), (150, 429), (151, 178), (152, 177), (153, 154), (155, 188), (156, 187), (157, 160), (157, 196), (158, 159), (158, 195), (159, 161), (160, 162), (161, 163), (162, 164), (163, 165), (164, 166), (165, 176), (166, 175), (167, 170), (167, 186), (168, 169), (168, 185), (169, 171), (170, 172), (171, 173), (172, 174), (173, 175), (174, 176), (177, 180), (178, 179), (179, 181), (180, 182), (181, 183), (182, 184), (183, 185), (184, 186), (187, 190), (188, 189), (189, 191), (190, 192), (191, 193), (192, 194), (193, 195), (194, 196), (197, 198), (287, 320), (287, 324), (288, 298), (288, 506), (289, 321), (289, 323), (290, 299), (290, 505), (291, 292), (291, 506), (293, 294), (294, 505), (296, 297), (298, 300), (299, 301), (300, 302), (301, 303), (302, 304), (303, 305), (304, 306), (305, 307), (306, 308), (307, 309), (308, 310), (309, 311), (310, 312), (311, 313), (312, 314), (313, 315), (314, 316), (315, 317), (316, 318), (317, 319), (318, 320), (319, 321), (322, 323), (322, 325)])
me_plane.attributes.new('sharp_edge', 'BOOLEAN', 'EDGE').data.foreach_set('value', [ (min(e.vertices), max(e.vertices)) in _k for e in me_plane.edges])
_uv = me_plane.uv_layers.new(name='UVMap')
_uv.uv.foreach_set('vector', [1.0, 0.2205, 1.0, 0.2422, 1.0, 0.2422, 1.0, 0.2205, 1.0, 0.1873, 0.1873, 0.1873, 0.0, 0.0, 1.0, 0.0, 0.6667, 0.4344, 0.6667, 0.3296, 0.6667, 0.3296, 0.6667, 0.4344, 1.0, 0.3334, 1.0, 0.0, 0.0, 0.0, 0.0, 0.3334, 0.0, 1.0, 1.0, 1.0, 1.0, 1.0, 0.0, 1.0, 0.0, 1.0, 1.0, 1.0, 1.0, 1.0, 0.0, 1.0, 1.0, 0.0, 0.0, 0.0, 0.0, 0.0, 1.0, 0.0, 0.0, 1.0, 0.0, 1.0, 0.0, 1.0, 0.0, 1.0, 0.0, 1.0, 0.0, 1.0, 0.0, 1.0, 0.0, 1.0, 1.0, 1.0, 0.0, 1.0, 0.0, 1.0, 1.0, 1.0, 1.0, 0.5617, 1.0, 0.6515, 1.0, 0.6515, 1.0, 0.5617, 0.0, 0.2422, 0.0, 0.2205, 0.0, 0.2205, 0.0, 0.2422, 0.3333, 0.3296, 0.3333, 0.4344, 0.3333, 0.4344, 0.3333, 0.3296, 0.0, 0.0, 0.0, 0.0, 0.0, 0.0, 0.0, 0.0, 0.0, 0.0, 0.0, 0.0, 0.0, 0.0, 0.0, 0.0, 0.3333, 0.7662, 0.3333, 0.8508, 0.3333, 0.8508, 0.3333, 0.7662, 0.3333, 0.5617, 0.3333, 0.6515, 0.3333, 0.6515, 0.3333, 0.5617, 0.0, 0.2023, 0.0, 0.1126, 0.0, 0.1126, 0.0, 0.2023, 1.0, 0.2023, 1.0, 0.2205, 1.0, 0.2205, 1.0, 0.2023, 0.6667, 0.8508, 0.6667, 0.7662, 0.6667, 0.7662, 0.6667, 0.8508, 1.0, 0.7662, 1.0, 0.8508, 1.0, 0.8508, 1.0, 0.7662, 0.6667, 0.6515, 0.6667, 0.5617, 0.6667, 0.5617, 0.6667, 0.6515, 1.0, 0.1126, 1.0, 0.2023, 1.0, 0.2023, 1.0, 0.1126, 0.3333, 0.6655, 0.3333, 0.7662, 0.3333, 0.7662, 0.3333, 0.6655, 1.0, 0.3296, 1.0, 0.4344, 1.0, 0.4344, 1.0, 0.3296, 0.3333, 0.0, 0.3333, 0.04471, 0.3333, 0.04471, 0.3333, 0.0, 0.0, 0.2205, 0.0, 0.2023, 0.0, 0.2023, 0.0, 0.2205, 0.6667, 0.7662, 0.6667, 0.6655, 0.6667, 0.6655, 0.6667, 0.7662, 0.0, 0.4344, 0.0, 0.3296, 0.0, 0.3296, 0.0, 0.4344, 1.0, 1.0, 0.0, 1.0, 0.0, 1.0, 1.0, 1.0, 0.0, 1.0, 1.0, 1.0, 1.0, 1.0, 0.0, 1.0, 0.0, 0.0, 1.0, 0.0, 1.0, 1.0, 0.0, 1.0, 1.0, 0.4109, 1.0, 0.402, 0.0, 0.402, 0.0, 0.4109, 0.0, 1.0, 1.0, 1.0, 1.0, 1.0, 0.0, 1.0, 1.0, 0.341, 0.0, 0.341, 0.0, 0.3552, 1.0, 0.3552, 1.0, 0.3552, 0.0, 0.3552, 0.0, 0.3721, 1.0, 0.3721, 1.0, 0.3721, 0.0, 0.3721, 0.0, 0.3883, 1.0, 0.3883, 1.0, 0.3883, 0.0, 0.3883, 0.0, 0.402, 1.0, 0.402, 1.0, 0.341, 1.0, 0.3334, 0.0, 0.3334, 0.0, 0.341, 0.0, 1.0, 1.0, 1.0, 1.0, 1.0, 0.0, 1.0, 0.0, 1.0, 1.0, 1.0, 1.0, 1.0, 0.0, 1.0, 1.0, 1.0, 0.0, 1.0, 0.0, 1.0, 1.0, 1.0, 1.0, 1.0, 0.0, 1.0, 0.0, 1.0, 1.0, 1.0, 1.0, 1.0, 0.0, 1.0, 0.0, 1.0, 1.0, 1.0, 1.0, 1.0, 0.0, 1.0, 0.0, 1.0, 1.0, 1.0, 1.0, 1.0, 0.0, 1.0, 0.0, 1.0, 1.0, 1.0, 1.0, 1.0, 0.0, 1.0, 0.0, 1.0, 1.0, 1.0, 1.0, 1.0, 0.0, 1.0, 0.0, 1.0, 1.0, 1.0, 1.0, 1.0, 0.0, 1.0, 0.0, 1.0, 1.0, 1.0, 0.0, 1.0, 0.0, 1.0, 0.0, 1.0, 0.0, 1.0, 0.0, 1.0, 0.0, 1.0, 0.0, 1.0, 0.0, 1.0, 0.0, 1.0, 0.0, 1.0, 0.0, 1.0, 0.0, 1.0, 0.0, 1.0, 0.0, 1.0, 0.0, 1.0, 0.0, 1.0, 0.0, 1.0, 1.0, 1.0, 1.0, 1.0, 0.0, 1.0, 0.0, 1.0, 0.0, 0.08036, 1.0, 0.2882, 1.0, 1.0, 0.6667, 0.0, 1.0, 0.0, 1.0, 1.0, 0.6667, 1.0, 1.0, 0.1062, 1.0, 0.09857, 1.0, 0.09857, 1.0, 0.1062, 0.0, 0.6579, 0.0, 0.6655, 0.0, 0.6655, 0.0, 0.6579, 1.0, 0.4342, 1.0, 0.3298, 0.0, 0.3298, 0.0, 0.4342, 0.0, 0.4647, 0.0, 0.4647, 1.0, 0.4647, 1.0, 0.4647, 0.0, 0.1062, 0.0, 0.1126, 0.0, 0.1126, 0.0, 0.1062, 1.0, 0.3298, 1.0, 0.2994, 0.0, 0.2994, 0.0, 0.3298, 1.0, 0.6579, 1.0, 0.6515, 1.0, 0.6515, 1.0, 0.6579, 1.0, 0.1126, 1.0, 0.1062, 1.0, 0.1062, 1.0, 0.1126, 0.0, 0.6515, 0.0, 0.6579, 0.0, 0.6579, 0.0, 0.6515, 1.0, 0.4647, 1.0, 0.4342, 0.0, 0.4342, 0.0, 0.4647, 1.0, 0.5617, 1.0, 0.5435, 1.0, 0.5435, 1.0, 0.5617, 0.0, 0.2023, 0.0, 0.2205, 0.0, 0.2205, 0.0, 0.2023, 1.0, 0.2994, 1.0, 0.2994, 0.0, 0.2994, 0.0, 0.2994, 1.0, 0.2023, 1.0, 0.1126, 1.0, 0.1126, 1.0, 0.2023, 0.0, 0.04471, 0.0, 0.06929, 0.0, 0.06929, 1.0, 0.8508, 1.0, 0.7662, 1.0, 0.7662, 0.0, 0.1126, 0.0, 0.2023, 0.0, 0.2023, 0.0, 0.1126, 0.0, 0.5435, 0.0, 0.5617, 0.0, 0.5617, 0.0, 0.5435, 1.0, 0.2205, 1.0, 0.2023, 1.0, 0.2023, 1.0, 0.2205, 1.0, 0.06929, 1.0, 0.04471, 1.0, 0.06929, 1.0, 0.6515, 1.0, 0.5617, 1.0, 0.5617, 1.0, 0.6515, 1.0, 0.5435, 1.0, 0.5218, 1.0, 0.5218, 1.0, 0.5435, 0.0, 0.2205, 0.0, 0.2422, 0.0, 0.2422, 0.0, 0.2205, 0.0, 0.5617, 0.0, 0.6515, 0.0, 0.6515, 0.0, 0.5617, 0.0, 0.5218, 0.0, 0.5435, 0.0, 0.5435, 0.0, 0.5218, 0.0, 0.06929, 0.0, 0.09857, 0.0, 0.09857, 0.0, 0.06929, 1.0, 0.2422, 1.0, 0.2205, 1.0, 0.2205, 1.0, 0.2422, 1.0, 0.7662, 1.0, 0.6655, 1.0, 0.6655, 1.0, 0.7662, 1.0, 0.09857, 1.0, 0.06929, 1.0, 0.06929, 1.0, 0.09857, 0.0, 0.6655, 0.0, 0.7662, 0.0, 0.7662, 0.0, 0.6655, 1.0, 0.5218, 1.0, 0.4743, 1.0, 0.4743, 1.0, 0.5218, 0.0, 0.2422, 0.0, 0.2897, 0.0, 0.2897, 0.0, 0.2422, 0.0, 0.4743, 0.0, 0.5218, 0.0, 0.5218, 0.0, 0.4743, 0.0, 0.09857, 0.0, 0.1062, 0.0, 0.1062, 0.0, 0.09857, 1.0, 0.2897, 1.0, 0.2422, 1.0, 0.2422, 1.0, 0.2897, 1.0, 0.6655, 1.0, 0.6579, 1.0, 0.6579, 1.0, 0.6655, 0.0, 0.3298, 0.0, 0.2994, 0.0, 0.2897, 0.0, 0.3296, 1.0, 0.2994, 1.0, 0.3298, 1.0, 0.3296, 1.0, 0.2897, 1.0, 0.4342, 1.0, 0.4647, 1.0, 0.4743, 1.0, 0.4344, 0.0, 0.4647, 0.0, 0.4342, 0.0, 0.4344, 0.0, 0.4743, 0.0, 0.4342, 0.0, 0.3298, 0.0, 0.3296, 0.0, 0.4344, 1.0, 0.3298, 1.0, 0.4342, 1.0, 0.4344, 1.0, 0.3296, 1.0, 0.4647, 1.0, 0.4647, 1.0, 0.4743, 1.0, 0.4743, 0.0, 0.2994, 0.0, 0.2994, 0.0, 0.2897, 0.0, 0.2897, 0.0, 0.4647, 0.0, 0.4647, 0.0, 0.4743, 0.0, 0.4743, 1.0, 0.2994, 1.0, 0.2994, 1.0, 0.2897, 1.0, 0.2897, 0.4131, 0.4131, 1.0, 0.4131, 1.0, 0.6254, 0.6254, 0.6254, 0.0, 0.0, 0.3333, 0.0, 0.3333, 1.0, 0.0, 1.0, 0.3333, 0.0, 0.6667, 0.0, 0.6667, 1.0, 0.3333, 1.0, 0.6667, 0.04471, 0.6667, 0.0, 0.6667, 0.0, 0.6667, 0.04471, 0.009497, 2.238, 0.9925, 2.238, 0.9925, 3.746, 0.009497, 3.746, 1.0, 0.1062, 1.0, 0.1126, 1.0, 0.1126, 1.0, 0.1062, 0.9925, 3.854, 0.009497, 3.854, 0.009497, 3.746, 0.9925, 3.746, 0.3333, 0.6579, 0.3333, 0.6655, 0.3333, 0.6655, 0.3333, 0.6579, 0.9925, 3.98, 0.009497, 3.98, 0.009497, 3.854, 0.9925, 3.854, 0.0, 0.1126, 0.0, 0.1062, 0.0, 0.1062, 0.0, 0.1126, 0.9925, 4.106, 0.009497, 4.106, 0.009497, 3.98, 0.9925, 3.98, 0.6667, 0.6655, 0.6667, 0.6579, 0.6667, 0.6579, 0.6667, 0.6655, 0.9925, 4.214, 0.009497, 4.214, 0.009497, 4.106, 0.9925, 4.106, 0.0, 0.4743, 0.0, 0.4344, 0.0, 0.4344, 0.0, 0.4743, 0.009497, -2.85, 0.9925, -2.85, 0.9925, -2.743, 0.009497, -2.743, 0.0, 1.0, 0.0, 1.0, 0.0, 1.0, 0.0, 1.0, 0.009497, -2.976, 0.9925, -2.976, 0.9925, -2.85, 0.009497, -2.85, 0.3333, 0.6515, 0.3333, 0.6579, 0.3333, 0.6579, 0.3333, 0.6515, 0.009497, -3.103, 0.9925, -3.103, 0.9925, -2.976, 0.009497, -2.976, 1.0, 0.4344, 1.0, 0.4743, 1.0, 0.4743, 1.0, 0.4344, 0.009497, -3.21, 0.9925, -3.21, 0.9925, -3.103, 0.009497, -3.103, 0.6667, 0.0, 0.6667, 0.8508, 0.6667, 0.8508, 0.6667, 0.0, 0.9925, 0.9041, 0.009497, 0.9041, 0.009497, 0.09976, 0.9925, 0.09976, 1.0, 0.09857, 1.0, 0.1062, 1.0, 0.1062, 1.0, 0.09857, 0.009497, -0.2067, 0.9925, -0.2067, 0.9925, 0.09976, 0.009497, 0.09976, 0.6667, 0.6579, 0.6667, 0.6515, 0.6667, 0.6515, 0.6667, 0.6579, 0.009497, -0.567, 0.9925, -0.567, 0.9925, -0.2067, 0.009497, -0.2067, 0.3333, 0.8508, 0.3333, 0.0, 0.3333, 0.0, 0.3333, 0.8508, 0.009497, -0.9273, 0.9925, -0.9273, 0.9925, -0.567, 0.009497, -0.567, 0.0, 0.1062, 0.0, 0.09857, 0.0, 0.09857, 0.0, 0.1062, 0.009497, -1.234, 0.9925, -1.234, 0.9925, -0.9273, 0.009497, -0.9273, 0.6667, 0.06929, 0.6667, 0.04471, 0.6667, 0.04471, 0.6667, 0.06929, 0.9925, 1.211, 0.009497, 1.211, 0.009497, 0.9041, 0.9925, 0.9041, 0.0, 0.5218, 0.0, 0.4743, 0.0, 0.4743, 0.0, 0.5218, 0.9925, 1.571, 0.009497, 1.571, 0.009497, 1.211, 0.9925, 1.211, 0.6667, 0.2205, 0.6667, 0.2023, 0.6667, 0.2023, 0.6667, 0.2205, 0.9925, 1.931, 0.009497, 1.931, 0.009497, 1.571, 0.9925, 1.571, 0.3333, 0.04471, 0.3333, 0.06929, 0.3333, 0.06929, 0.3333, 0.04471, 0.9925, 2.238, 0.009497, 2.238, 0.009497, 1.931, 0.9925, 1.931, 1.0, 0.4743, 1.0, 0.5218, 1.0, 0.5218, 1.0, 0.4743, 0.9925, -3.399, 0.9925, -3.21, 0.009497, -3.21, 0.009497, -3.399, 0.0, 1.0, 1.0, 1.0, 1.0, 1.0, 0.0, 1.0, 0.0, 1.0, 1.0, 1.0, 1.0, 1.0, 0.0, 1.0, 0.3333, 0.2023, 0.3333, 0.2205, 0.3333, 0.2205, 0.3333, 0.2023, 0.009497, 4.214, 0.9925, 4.214, 0.9925, 4.409, 0.009497, 4.409, 1.0, 0.06929, 1.0, 0.09857, 1.0, 0.09857, 1.0, 0.06929, 0.009497, -2.743, 0.9925, -2.743, 0.9925, -1.234, 0.009497, -1.234, 0.3333, 0.6515, 0.0, 0.6515, 0.0, 0.5617, 0.3333, 0.5617, 0.3333, 0.04471, 0.0, 0.04471, 0.0, 0.0, 0.3333, 0.0, 0.6667, 0.0, 0.6667, 0.8508, 1.0, 0.8508, 1.0, 0.0, 0.6667, 0.2023, 1.0, 0.2023, 1.0, 0.2205, 0.6667, 0.2205, 0.6667, 0.2205, 1.0, 0.2205, 1.0, 0.2422, 0.6667, 0.2422, 0.6667, 0.2422, 1.0, 0.2422, 1.0, 0.2897, 0.6667, 0.2897, 0.6667, 0.2897, 1.0, 0.2897, 1.0, 0.3296, 0.6667, 0.3296, 0.3333, 0.5617, 0.0, 0.5617, 0.0, 0.5435, 0.3333, 0.5435, 0.3333, 0.5435, 0.0, 0.5435, 0.0, 0.5218, 0.3333, 0.5218, 0.3333, 0.5218, 0.0, 0.5218, 0.0, 0.4743, 0.3333, 0.4743, 0.3333, 0.4743, 0.0, 0.4743, 0.0, 0.4344, 0.3333, 0.4344, 0.6667, 0.3296, 1.0, 0.3296, 1.0, 0.4344, 0.6667, 0.4344, 0.3333, 0.8508, 0.0, 0.8508, 0.0, 0.7662, 0.3333, 0.7662, 0.3333, 0.7662, 0.0, 0.7662, 0.0, 0.6655, 0.3333, 0.6655, 0.3333, 0.6655, 0.0, 0.6655, 0.0, 0.6579, 0.3333, 0.6579, 0.3333, 0.6579, 0.0, 0.6579, 0.0, 0.6515, 0.3333, 0.6515, 0.6667, 0.04471, 1.0, 0.04471, 1.0, 0.06929, 0.6667, 0.06929, 0.6667, 0.06929, 1.0, 0.06929, 1.0, 0.09857, 0.6667, 0.09857, 0.6667, 0.09857, 1.0, 0.09857, 1.0, 0.1062, 0.6667, 0.1062, 0.6667, 0.1062, 1.0, 0.1062, 1.0, 0.1126, 0.6667, 0.1126, 0.3333, 0.2023, 0.0, 0.2023, 0.0, 0.1126, 0.3333, 0.1126, 1.0, 0.2023, 0.6667, 0.2023, 0.6667, 0.1126, 1.0, 0.1126, 0.0, 0.1062, 0.3333, 0.1062, 0.3333, 0.1126, 0.0, 0.1126, 0.0, 0.09857, 0.3333, 0.09857, 0.3333, 0.1062, 0.0, 0.1062, 0.0, 0.06929, 0.3333, 0.06929, 0.3333, 0.09857, 0.0, 0.09857, 0.0, 0.04471, 0.3333, 0.04471, 0.3333, 0.06929, 0.0, 0.06929, 1.0, 0.6579, 0.6667, 0.6579, 0.6667, 0.6515, 1.0, 0.6515, 1.0, 0.6655, 0.6667, 0.6655, 0.6667, 0.6579, 1.0, 0.6579, 1.0, 0.7662, 0.6667, 0.7662, 0.6667, 0.6655, 1.0, 0.6655, 1.0, 0.8508, 0.6667, 0.8508, 0.6667, 0.7662, 1.0, 0.7662, 0.0, 0.3296, 0.3333, 0.3296, 0.3333, 0.4344, 0.0, 0.4344, 1.0, 0.4743, 0.6667, 0.4743, 0.6667, 0.4344, 1.0, 0.4344, 1.0, 0.5218, 0.6667, 0.5218, 0.6667, 0.4743, 1.0, 0.4743, 1.0, 0.5435, 0.6667, 0.5435, 0.6667, 0.5218, 1.0, 0.5218, 1.0, 0.5617, 0.6667, 0.5617, 0.6667, 0.5435, 1.0, 0.5435, 0.0, 0.2897, 0.3333, 0.2897, 0.3333, 0.3296, 0.0, 0.3296, 0.0, 0.2422, 0.3333, 0.2422, 0.3333, 0.2897, 0.0, 0.2897, 0.0, 0.2205, 0.3333, 0.2205, 0.3333, 0.2422, 0.0, 0.2422, 0.0, 0.2023, 0.3333, 0.2023, 0.3333, 0.2205, 0.0, 0.2205, 0.0, 0.0, 0.0, 0.8508, 0.3333, 0.8508, 0.3333, 0.0, 1.0, 0.04471, 0.6667, 0.04471, 0.6667, 0.0, 1.0, 0.0, 1.0, 0.6515, 0.6667, 0.6515, 0.6667, 0.5617, 1.0, 0.5617, 0.0, 0.6515, 0.0, 0.5617, 0.0, 0.5617, 0.0, 0.6515, 1.0, 0.6655, 1.0, 0.7662, 1.0, 0.7662, 1.0, 0.6655, 0.6667, 0.4743, 0.6667, 0.4344, 0.6667, 0.4344, 0.6667, 0.4743, 0.0, 0.0, 0.0, 0.0, 0.0, 0.0, 0.0, 0.0, 0.0, 0.7662, 0.0, 0.6655, 0.0, 0.6655, 0.0, 0.7662, 0.3333, 0.4344, 0.3333, 0.4743, 0.3333, 0.4743, 0.3333, 0.4344, 0.0, 0.2897, 0.0, 0.2422, 0.0, 0.2422, 0.0, 0.2897, 0.6667, 0.5218, 0.6667, 0.4743, 0.6667, 0.4743, 0.6667, 0.5218, 1.0, 0.2422, 1.0, 0.2897, 1.0, 0.2897, 1.0, 0.2422, 1.0, 0.6579, 1.0, 0.6655, 1.0, 0.6655, 1.0, 0.6579, 0.3333, 0.4743, 0.3333, 0.5218, 0.3333, 0.5218, 0.3333, 0.4743, 0.0, 0.6655, 0.0, 0.6579, 0.0, 0.6579, 0.0, 0.6655, 0.6667, 0.5435, 0.6667, 0.5218, 0.6667, 0.5218, 0.6667, 0.5435, 0.0, 0.3296, 0.0, 0.2897, 0.0, 0.2897, 0.0, 0.3296, 0.3333, 0.0, 0.0, 0.0, 0.0, 0.0, 0.3333, 0.0, 0.3333, 0.5218, 0.3333, 0.5435, 0.3333, 0.5435, 0.3333, 0.5218, 1.0, 0.2897, 1.0, 0.3296, 1.0, 0.3296, 1.0, 0.2897, 0.0, 0.0, 0.0, 0.0, 0.0, 0.0, 0.0, 0.0, 1.0, 0.6515, 1.0, 0.6579, 1.0, 0.6579, 1.0, 0.6515, 0.6667, 0.5617, 0.6667, 0.5435, 0.6667, 0.5435, 0.6667, 0.5617, 0.6667, 0.2023, 0.6667, 0.1126, 0.6667, 0.1126, 0.6667, 0.2023, 0.0, 0.6579, 0.0, 0.6515, 0.0, 0.6515, 0.0, 0.6579, 0.3333, 0.5435, 0.3333, 0.5617, 0.3333, 0.5617, 0.3333, 0.5435, 1.0, 0.5435, 1.0, 0.5617, 1.0, 0.5617, 1.0, 0.5435, 0.3333, 0.1126, 0.3333, 0.2023, 0.3333, 0.2023, 0.3333, 0.1126, 0.3333, 0.2897, 0.3333, 0.3296, 0.3333, 0.3296, 0.3333, 0.2897, 0.3333, 0.1062, 0.3333, 0.1126, 0.3333, 0.1126, 0.3333, 0.1062, 0.0, 0.0, 0.0, 0.0, 0.0, 0.0, 0.0, 0.0, 0.0, 1.0, 0.0, 1.0, 0.0, 1.0, 0.0, 1.0, 0.0, 0.06929, 0.0, 0.04471, 0.0, 0.04471, 0.0, 0.06929, 0.6667, 0.3296, 0.6667, 0.2897, 0.6667, 0.2897, 0.6667, 0.3296, 0.0, 0.5617, 0.0, 0.5435, 0.0, 0.5435, 0.0, 0.5617, 0.6667, 0.1126, 0.6667, 0.1062, 0.6667, 0.1062, 0.6667, 0.1126, 0.3333, 0.2422, 0.3333, 0.2897, 0.3333, 0.2897, 0.3333, 0.2422, 0.3333, 0.09857, 0.3333, 0.1062, 0.3333, 0.1062, 0.3333, 0.09857, 1.0, 0.04471, 1.0, 0.06929, 1.0, 0.06929, 1.0, 0.04471, 0.6667, 0.2897, 0.6667, 0.2422, 0.6667, 0.2422, 0.6667, 0.2897, 1.0, 0.5218, 1.0, 0.5435, 1.0, 0.5435, 1.0, 0.5218, 0.6667, 0.1062, 0.6667, 0.09857, 0.6667, 0.09857, 0.6667, 0.1062, 0.3333, 0.2205, 0.3333, 0.2422, 0.3333, 0.2422, 0.3333, 0.2205, 0.0, 0.5435, 0.0, 0.5218, 0.0, 0.5218, 0.0, 0.5435, 0.3333, 0.06929, 0.3333, 0.09857, 0.3333, 0.09857, 0.3333, 0.06929, 1.0, 0.0, 0.6667, 0.0, 0.6667, 0.0, 1.0, 0.0, 0.0, 0.09857, 0.0, 0.06929, 0.0, 0.06929, 0.0, 0.09857, 0.6667, 0.2422, 0.6667, 0.2205, 0.6667, 0.2205, 0.6667, 0.2422, 0.6667, 0.09857, 0.6667, 0.06929, 0.6667, 0.06929, 0.6667, 0.09857, 0.9956, -1.791, -0.00127, -1.791, -0.00127, -3.306, 0.9956, -3.306, 0.9956, 0.1243, 0.9956, 4.249, -0.00127, 4.249, -0.00127, 0.1243, 1.0, 1.0, 1.0, 1.0, 0.8512, 0.8512, 1.0, 0.8512, 0.0, 1.0, 1.0, 1.0, 1.0, 1.0, 0.0, 1.0, -0.002654, 6.905e-05, 0.9959, 0.0003193, 0.9959, 0.02843, -0.002654, 0.02015, -0.002654, 0.02015, 0.9959, 0.02843, 0.9959, 0.08398, -0.002654, 0.06812, -0.002654, 0.06812, 0.9959, 0.08398, 0.9959, 0.1637, -0.002654, 0.1412, -0.002654, 0.1412, 0.9959, 0.1637, 0.9959, 0.2631, -0.002654, 0.2352, -0.002654, 0.2352, 0.9959, 0.2631, 0.9959, 0.3763, -0.002654, 0.3446, -0.002654, 0.3446, 0.9959, 0.3763, 0.9959, 0.4967, -0.002654, 0.463, -0.002654, 0.463, 0.9959, 0.4967, 0.9959, 0.6174, -0.002654, 0.5837, -0.002654, 0.5837, 0.9959, 0.6174, 0.9959, 0.7314, -0.002654, 0.6996, -0.002654, 0.6996, 0.9959, 0.7314, 0.9959, 0.832, -0.002654, 0.804, -0.002654, 0.804, 0.9959, 0.832, 0.9959, 0.9134, -0.002654, 0.8907, -0.002654, 0.8907, 0.9959, 0.9134, 0.9959, 0.971, -0.002654, 0.9549, -0.002654, 0.9549, 0.9959, 0.971, 0.9959, 1.001, -0.002654, 0.9927, -0.002654, 0.9999, -0.002654, 0.9927, 0.9959, 1.001, 0.9959, 0.9934, 0.9956, 0.1243, -0.00127, 0.1243, -0.00127, -0.277, 0.9956, -0.277, -0.0002332, 4.083, -0.0002339, -3.958, 1.0, -3.958, 1.0, 4.083, 1.0, 0.2882, 0.0, 0.08036, 0.0, 0.08036, 1.0, 0.2882, 1.0, 0.8512, 0.8512, 0.8512, 0.8512, 0.8512, 1.0, 0.8512, 0.0, 1.0, 0.0, 1.0, 0.0, 1.0, 0.0, 1.0, 0.0, 1.0, 1.0, 1.0, 1.0, 1.0, 0.0, 1.0, 0.0, 1.0, 1.0, 1.0, 1.0, 1.0, 0.0, 1.0, 0.0, 1.0, 0.0, 1.0, 0.0, 1.0, 0.0, 1.0, 0.0, 1.0, 0.0, 1.0, 0.0, 1.0, 1.0, 1.0, 1.0, 1.0, 1.0, 1.0, 1.0, 1.0, 1.0, 1.0, 1.0, 1.0, 1.0, 1.0, 1.0, 1.0, 1.0, 1.0, 1.0, 1.0, 1.0, 1.0, 1.0, 1.0, 0.0, 1.0, 0.0, 1.0, 0.0, 1.0, 0.0, 1.0, 1.0, 1.0, 1.0, 1.0, 1.0, 1.0, 1.0, 1.0, 1.0, 1.0, 1.0, 1.0, 1.0, 1.0, 1.0, 1.0, 0.0, 1.0, 0.0, 1.0, 0.0, 1.0, 0.0, 1.0, 0.0, 1.0, 0.0, 1.0, 0.0, 1.0, 0.0, 1.0, 0.0, 1.0, 0.0, 1.0, 0.0, 1.0, 0.0, 1.0, 1.0, 1.0, 1.0, 1.0, 1.0, 1.0, 1.0, 0.4109, 0.0, 0.4109, 0.0, 0.4109, 1.0, 0.4109, 1.0, 0.341, 1.0, 0.3552, 1.0, 0.3552, 1.0, 0.341, 1.0, 0.3721, 1.0, 0.3883, 1.0, 0.3883, 1.0, 0.3721, 0.0, 0.341, 0.0, 0.3334, 0.0, 0.341, 1.0, 0.3552, 1.0, 0.3721, 1.0, 0.3721, 1.0, 0.3552, 0.0, 0.402, 0.0, 0.3883, 0.0, 0.3883, 0.0, 0.402, 0.0, 0.3883, 0.0, 0.3721, 0.0, 0.3721, 0.0, 0.3883, 1.0, 0.402, 1.0, 0.4109, 1.0, 0.4109, 1.0, 0.402, 0.0, 0.3721, 0.0, 0.3552, 0.0, 0.3552, 0.0, 0.3721, 0.0, 0.3552, 0.0, 0.341, 0.0, 0.341, 0.0, 0.3552, 0.0, 0.4109, 0.0, 0.402, 0.0, 0.402, 0.0, 0.4109, 1.0, 0.3334, 1.0, 0.341, 1.0, 0.341, 1.0, 0.3883, 1.0, 0.402, 1.0, 0.402, 1.0, 0.3883, -0.002654, 0.6996, -0.002654, 0.804, -0.002654, 0.804, -0.002654, 0.6996, 1.0, 0.3721, 1.0, 0.3883, 1.0, 0.3883, 1.0, 0.3721, 0.0, 1.0, 0.3333, 1.0, 0.3333, 1.0, 0.0, 1.0, -0.00127, -1.791, -0.00127, -0.277, -0.00127, -0.277, -0.00127, -1.791, 0.0, 0.3883, 0.0, 0.3721, 0.0, 0.3721, 0.0, 0.3883, 0.0, 0.2023, 0.0, 0.2205, 0.0, 0.2205, 0.0, 0.2023, 0.9959, 0.9134, 0.9959, 0.832, 0.9959, 0.832, 0.9959, 0.9134, 0.0, 0.0, 0.0, 0.0, 0.0, 0.0, 0.0, 0.0, 1.0, 0.3883, 1.0, 0.402, 1.0, 0.402, 1.0, 0.3883, 1.0, 0.2205, 1.0, 0.2023, 1.0, 0.2023, 1.0, 0.2205, -0.002654, 0.804, -0.002654, 0.8907, -0.002654, 0.8907, -0.002654, 0.804, 0.0, 0.402, 0.0, 0.3883, 0.0, 0.3883, 0.0, 0.402, 0.0, 0.2205, 0.0, 0.2422, 0.0, 0.2422, 0.0, 0.2205, 0.0, 0.0, 0.0, 0.0, 0.0, 0.0, 0.0, 0.0, 1.0, 0.2422, 1.0, 0.2205, 1.0, 0.2205, 1.0, 0.2422, 0.0, 0.0, 0.0, 0.0, 0.0, 0.0, 0.0, 0.0, 0.9959, 0.971, 0.9959, 0.9134, 0.9959, 0.9134, 0.9959, 0.971, 0.0, 0.2422, 0.0, 0.2897, 0.0, 0.2897, 0.0, 0.2422, 1.0, 0.1873, 1.0, 0.0, 1.0, 0.0, 1.0, 0.1873, 0.0, 0.04471, 0.0, 0.06929, 0.0, 0.06929, 0.0, 0.04471, -0.002654, 0.8907, -0.002654, 0.9549, -0.002654, 0.9549, -0.002654, 0.8907, 1.0, 0.2897, 1.0, 0.2422, 1.0, 0.2422, 1.0, 0.2897, 1.0, 1.0, 1.0, 1.0, 1.0, 1.0, 1.0, 1.0, 1.0, 0.4131, 0.4131, 0.4131, 0.4131, 0.4131, 1.0, 0.4131, 0.9959, 1.001, 0.9959, 0.971, 0.9959, 0.971, 0.9959, 1.001, 1.0, 0.5617, 1.0, 0.5435, 1.0, 0.5435, 1.0, 0.5617, 1.0, 1.0, 1.0, 0.0, 1.0, 0.0, 1.0, 1.0, -0.002654, 0.9549, -0.002654, 0.9927, -0.002654, 0.9927, -0.002654, 0.9549, 0.0, 0.5435, 0.0, 0.5617, 0.0, 0.5617, 0.0, 0.5435, 0.0, 1.0, 1.0, 1.0, 1.0, 1.0, 0.0, 1.0, 0.9959, 0.9934, 0.9959, 1.001, 0.9959, 1.001, 0.9959, 0.9934, 1.0, 0.5435, 1.0, 0.5218, 1.0, 0.5218, 1.0, 0.5435, 0.0, 0.0, 0.0, 1.0, 0.0, 1.0, 0.0, 0.0, 1.0, 0.0, 1.0, 0.3334, 1.0, 0.3334, 1.0, 0.0, -0.002654, 0.9927, -0.002654, 0.9999, -0.002654, 0.9999, -0.002654, 0.9927, 0.0, 0.5218, 0.0, 0.5435, 0.0, 0.5435, 0.0, 0.5218, 0.0, 1.0, 0.0, 1.0, 0.0, 1.0, 0.0, 1.0, 0.0, 0.3334, 0.0, 0.0, 0.0, 0.0, 0.0, 0.3334, 1.0, 0.5218, 1.0, 0.4743, 1.0, 0.4743, 1.0, 0.5218, -0.00127, 0.1243, -0.00127, 4.249, -0.00127, 4.249, -0.00127, 0.1243, 1.0, 0.2882, 1.0, 0.2882, 1.0, 0.2882, 1.0, 0.2882, 0.0, 0.4743, 0.0, 0.5218, 0.0, 0.5218, 0.0, 0.4743, 0.9956, 4.249, 0.9956, 0.1243, 0.9956, 0.1243, 0.9956, 4.249, 1.0, 0.2882, 0.0, 0.08036, 0.0, 0.08036, 1.0, 0.2882, 1.0, 0.3334, 1.0, 0.341, 1.0, 0.341, 1.0, 0.3334, 0.1873, 0.1873, 1.0, 0.1873, 1.0, 0.1873, 0.1873, 0.1873, -0.00127, 4.249, 0.9956, 4.249, 0.9956, 4.249, -0.00127, 4.249, 0.0, 0.341, 0.0, 0.3334, 0.0, 0.3334, 0.0, 0.341, 0.0, 1.0, 1.0, 1.0, 1.0, 1.0, 0.0, 1.0, 1.0, 4.083, 1.0, -3.958, 1.0, -3.958, 1.0, 4.083, 1.0, 0.402, 1.0, 0.4109, 1.0, 0.4109, 1.0, 0.402, 1.0, 0.8508, 1.0, 0.7662, 1.0, 0.7662, 1.0, 0.8508, 1.0, 1.0, 0.0, 1.0, 0.0, 1.0, 1.0, 1.0, 0.0, 1.0, 1.0, 1.0, 1.0, 1.0, 0.0, 1.0, 0.0, 0.7662, 0.0, 0.7662, 0.0, 0.7662, 0.0, 0.7662, 0.0, 0.08036, 0.0, 1.0, 0.0, 1.0, 0.0, 0.08036, 0.0, 0.4109, 0.0, 0.402, 0.0, 0.402, 0.0, 0.4109, 1.0, 0.7662, 1.0, 0.6655, 1.0, 0.6655, 1.0, 0.7662, 0.0, 1.0, 1.0, 1.0, 1.0, 1.0, 0.0, 1.0, 0.9956, -1.791, 0.9956, -3.306, 0.9956, -3.306, 0.9956, -1.791, 0.0, 1.0, 0.0, 1.0, 0.0, 1.0, 0.0, 1.0, 1.0, 1.0, 1.0, 0.2882, 1.0, 0.2882, 1.0, 1.0, 0.0, 0.6655, 0.0, 0.7662, 0.0, 0.7662, 0.0, 0.6655, 1.0, 0.6655, 1.0, 0.6579, 1.0, 0.6579, 1.0, 0.6655, 1.0, 1.0, 1.0, 1.0, 1.0, 1.0, 1.0, 1.0, 0.0, 1.0, 1.0, 1.0, 1.0, 1.0, 0.0, 1.0, 0.0, 0.6579, 0.0, 0.6655, 0.0, 0.6655, 0.0, 0.6579, 0.0, 1.0, 0.0, 1.0, 0.0, 1.0, 0.0, 1.0, 1.0, 0.6579, 1.0, 0.6515, 1.0, 0.6515, 1.0, 0.6579, -0.00127, -0.277, -0.00127, 0.1243, -0.00127, 0.1243, -0.00127, -0.277, 0.0, 0.6515, 0.0, 0.6579, 0.0, 0.6579, 0.0, 0.6515, 0.9956, 0.1243, 0.9956, -0.277, 0.9956, -0.277, 0.9956, 0.1243, 1.0, 1.0, 1.0, 1.0, 1.0, 1.0, 1.0, 1.0, 1.0, 0.06929, 1.0, 0.04471, 1.0, 0.04471, 1.0, 0.06929, 1.0, 1.0, 1.0, 1.0, 1.0, 1.0, 1.0, 1.0, 0.0, 0.06929, 0.0, 0.09857, 0.0, 0.09857, 0.0, 0.06929, 1.0, 1.0, 1.0, 1.0, 1.0, 1.0, 1.0, 1.0, 1.0, 1.0, 1.0, 1.0, 1.0, 1.0, 1.0, 1.0, 1.0, 0.09857, 1.0, 0.06929, 1.0, 0.06929, 1.0, 0.09857, 1.0, 1.0, 1.0, 1.0, 1.0, 1.0, 1.0, 1.0, 0.0, 0.09857, 0.0, 0.1062, 0.0, 0.1062, 0.0, 0.09857, 0.9959, 0.02843, 0.9959, 0.0003193, 0.9959, 0.0003193, 0.9959, 0.02843, 0.0, 1.0, 0.0, 1.0, 0.0, 1.0, 0.0, 1.0, 0.0, 0.0, 0.0, 0.0, 0.0, 0.0, 0.0, 0.0, 1.0, 0.1062, 1.0, 0.09857, 1.0, 0.09857, 1.0, 0.1062, -0.002654, 6.905e-05, -0.002654, 0.02015, -0.002654, 0.02015, -0.002654, 6.905e-05, 0.0, 1.0, 0.0, 1.0, 0.0, 1.0, 0.0, 1.0, 0.0, 0.1062, 0.0, 0.1126, 0.0, 0.1126, 0.0, 0.1062, 0.0, 1.0, 0.0, 1.0, 0.0, 1.0, 0.0, 1.0, 1.0, 0.1126, 1.0, 0.1062, 1.0, 0.1062, 1.0, 0.1126, 0.9959, 0.08398, 0.9959, 0.02843, 0.9959, 0.02843, 0.9959, 0.08398, 0.0, 1.0, 0.0, 1.0, 0.0, 1.0, 0.0, 1.0, 1.0, 1.0, 0.0, 1.0, 0.0, 1.0, 1.0, 1.0, 1.0, 0.2023, 1.0, 0.1126, 1.0, 0.1126, 1.0, 0.2023, -0.002654, 0.02015, -0.002654, 0.06812, -0.002654, 0.06812, -0.002654, 0.02015, 0.0, 0.1126, 0.0, 0.2023, 0.0, 0.2023, 0.0, 0.1126, 0.0, 1.0, 0.0, 1.0, 0.0, 1.0, 0.0, 1.0, 1.0, 0.6515, 1.0, 0.5617, 1.0, 0.5617, 1.0, 0.6515, 0.9959, 0.1637, 0.9959, 0.08398, 0.9959, 0.08398, 0.9959, 0.1637, 1.0, 1.0, 0.0, 1.0, 0.0, 1.0, 1.0, 1.0, 0.0, 0.5617, 0.0, 0.6515, 0.0, 0.6515, 0.0, 0.5617, -0.002654, 0.06812, -0.002654, 0.1412, -0.002654, 0.1412, -0.002654, 0.06812, 0.0, 1.0, 0.0, 1.0, 0.0, 1.0, 0.0, 1.0, 0.4131, 0.4131, 0.6254, 0.6254, 0.6254, 0.6254, 0.4131, 0.4131, 0.6667, 1.0, 1.0, 1.0, 1.0, 1.0, 0.6667, 1.0, 0.9959, 0.2631, 0.9959, 0.1637, 0.9959, 0.1637, 0.9959, 0.2631, 0.0, 0.2897, 0.0, 0.2994, 0.0, 0.2994, 0.0, 0.2897, 1.0, 0.6254, 1.0, 0.4131, 1.0, 0.4131, 1.0, 0.6254, -0.0002339, -3.958, -0.0002332, 4.083, -0.0002332, 4.083, -0.0002339, -3.958, 0.3333, 1.0, 0.6667, 1.0, 0.6667, 1.0, 0.3333, 1.0, -0.002654, 0.1412, -0.002654, 0.2352, -0.002654, 0.2352, -0.002654, 0.1412, 1.0, 0.2994, 1.0, 0.2897, 1.0, 0.2897, 1.0, 0.2994, 1.0, 0.4743, 1.0, 0.4647, 1.0, 0.4647, 1.0, 0.4743, 0.9959, 0.3763, 0.9959, 0.2631, 0.9959, 0.2631, 0.9959, 0.3763, 0.0, 0.4647, 0.0, 0.4743, 0.0, 0.4743, 0.0, 0.4647, 1.0, 1.0, 1.0, 0.8512, 1.0, 0.8512, 1.0, 1.0, -0.002654, 0.2352, -0.002654, 0.3446, -0.002654, 0.3446, -0.002654, 0.2352, 0.8512, 0.8512, 1.0, 1.0, 1.0, 1.0, 0.8512, 0.8512, 1.0, 1.0, 1.0, 1.0, 1.0, 1.0, 1.0, 1.0, 1.0, 0.4647, 0.0, 0.4647, 0.0, 0.4647, 1.0, 0.4647, 0.9959, 0.4967, 0.9959, 0.3763, 0.9959, 0.3763, 0.9959, 0.4967, 1.0, 1.0, 1.0, 1.0, 1.0, 1.0, 1.0, 1.0, -0.002654, 0.3446, -0.002654, 0.463, -0.002654, 0.463, -0.002654, 0.3446, 0.0, 1.0, 0.0, 1.0, 0.0, 1.0, 0.0, 1.0, 1.0, 1.0, 1.0, 1.0, 1.0, 1.0, 1.0, 1.0, 0.0, 1.0, 0.0, 1.0, 0.0, 1.0, 0.0, 1.0, 1.0, 1.0, 1.0, 1.0, 1.0, 1.0, 1.0, 1.0, 0.9959, 0.6174, 0.9959, 0.4967, 0.9959, 0.4967, 0.9959, 0.6174, 1.0, 0.4109, 0.0, 0.4109, 0.0, 0.4109, 1.0, 0.4109, 0.6254, 0.6254, 1.0, 0.6254, 1.0, 0.6254, 0.6254, 0.6254, 0.0, 0.2994, 1.0, 0.2994, 1.0, 0.2994, 0.0, 0.2994, -0.002654, 0.463, -0.002654, 0.5837, -0.002654, 0.5837, -0.002654, 0.463, 0.0, 0.0, 0.1873, 0.1873, 0.1873, 0.1873, 0.0, 0.0, 1.0, 1.0, 1.0, 0.0, 1.0, 0.0, 1.0, 1.0, 0.9959, 0.7314, 0.9959, 0.6174, 0.9959, 0.6174, 0.9959, 0.7314, 1.0, 0.341, 1.0, 0.3552, 1.0, 0.3552, 1.0, 0.341, 0.0, 0.0, 0.0, 0.0, 0.0, 0.0, 0.0, 0.0, -0.002654, 0.5837, -0.002654, 0.6996, -0.002654, 0.6996, -0.002654, 0.5837, 0.0, 0.3552, 0.0, 0.341, 0.0, 0.341, 0.0, 0.3552, 1.0, 0.3552, 1.0, 0.3721, 1.0, 0.3721, 1.0, 0.3552, 1.0, 0.0, 1.0, 0.0, 1.0, 0.0, 1.0, 0.0, 0.9959, 0.832, 0.9959, 0.7314, 0.9959, 0.7314, 0.9959, 0.832, 0.0, 0.3721, 0.0, 0.3552, 0.0, 0.3552, 0.0, 0.3721, 0.0, 0.0, 0.0, 0.0, 0.0, 0.0, 0.0, 0.0, 0.9956, -0.277, 0.9956, -1.791, 0.9956, -1.791, 0.9956, -0.277, -0.00127, -3.306, -0.00127, -1.791, -0.00127, -1.791, -0.00127, -3.306, 0.9956, -0.277, -0.00127, -0.277, -0.00127, -1.791, 0.9956, -1.791])
me_plane.materials.append(mat_bridge)
me_plane.materials.append(mat_ramp)
me_plane.materials.append(mat_road)
me_plane.use_remesh_fix_poles = True
me_plane.use_remesh_preserve_attributes = False
me_plane.update()
me_plane_001 = bpy.data.meshes.new('Plane.001')
me_plane_001.from_pydata([(-2.691, -6.099, 13.53), (-2.691, 6.099, 13.53), (-5.278, -6.099, 12.74), (-5.278, 6.099, 12.74), (-9.752, -6.099, 9.752), (-7.662, -6.099, 11.47), (-7.662, 6.099, 11.47), (-9.752, 6.099, 9.752), (13.99, -6.099, 13.99), (13.99, 6.099, 13.99), (10.99, -6.099, 16.45), (10.99, 6.099, 16.45), (7.572, 6.099, 18.28), (3.86, 6.099, 19.41), (7.572, -6.099, 18.28), (3.86, -6.099, 19.41), (-13.99, 6.099, 13.99), (-13.99, -6.099, 13.99), (-10.99, 6.099, 16.45), (-10.99, -6.099, 16.45), (-7.572, 6.099, 18.28), (-7.572, -6.099, 18.28), (6.662e-07, -6.099, 13.79), (2.691, -6.099, 13.53), (5.062e-07, 6.099, 13.79), (2.691, 6.099, 13.53), (5.278, 6.099, 12.74), (5.278, -6.099, 12.74), (9.752, 6.099, 9.752), (7.662, 6.099, 11.47), (7.662, -6.099, 11.47), (9.752, -6.099, 9.752), (-3.86, 6.099, 19.41), (1.049e-06, 6.099, 19.79), (8.455e-07, -6.099, 19.79), (-3.86, -6.099, 19.41), (-7.893, -4.43, 19.05), (-7.572, -5.264, 18.28), (-7.799, -5.02, 18.83), (11.97, 4.43, 4.957), (12.74, 5.264, 5.278), (12.19, 5.02, 5.051), (11.97, -4.43, 4.957), (12.74, -5.264, 5.278), (12.19, -5.02, 5.051), (13.53, 5.264, 2.691), (12.7, 4.43, 2.527), (12.95, 5.02, 2.575), (12.7, -4.43, 2.527), (13.53, -5.264, 2.691), (12.95, -5.02, 2.575), (12.95, 4.43, 0.0), (13.79, 5.264, 0.0), (13.2, 5.02, 0.0), (13.79, -5.264, 0.0), (12.95, -4.43, 0.0), (13.2, -5.02, 0.0), (-19.05, -4.43, 7.893), (-18.28, -5.264, 7.572), (-18.83, -5.02, 7.799), (-18.28, 5.264, 7.572), (-19.05, 4.43, 7.893), (-18.83, 5.02, 7.799), (-20.23, -4.43, 4.024), (-19.41, -5.264, 3.86), (-19.99, -5.02, 3.976), (-19.41, 5.264, 3.86), (-20.23, 4.43, 4.024), (-19.99, 5.02, 3.976), (-20.59, 4.43, 0.0), (-19.75, 5.264, 0.0), (-20.34, 5.02, 0.0), (-19.75, -5.264, -1.907e-06), (-20.59, -4.43, -1.907e-06), (-20.34, -5.02, -1.907e-06), (20.59, -4.43, 9.537e-07), (19.75, -5.264, 9.537e-07), (20.34, -5.02, 9.537e-07), (19.75, 5.264, 9.537e-07), (20.59, 4.43, 9.537e-07), (20.34, 5.02, 9.537e-07), (20.23, -4.43, 4.024), (19.41, -5.264, 3.86), (19.99, -5.02, 3.976), (19.05, -4.43, 7.893), (18.28, -5.264, 7.572), (18.83, -5.02, 7.799), (19.05, 4.43, 7.893), (18.28, 5.264, 7.572), (18.83, 5.02, 7.799), (19.41, 5.264, 3.86), (20.23, 4.43, 4.024), (19.99, 5.02, 3.976), (-13.79, 5.264, 1.907e-06), (-12.95, 4.43, 1.907e-06), (-13.2, 5.02, 1.907e-06), (-12.95, -4.43, 0.0), (-13.79, -5.264, 0.0), (-13.2, -5.02, 0.0), (-13.53, 5.264, 2.691), (-12.7, 4.43, 2.527), (-12.95, 5.02, 2.575), (-12.7, -4.43, 2.527), (-13.53, -5.264, 2.691), (-12.95, -5.02, 2.575), (-12.74, 5.264, 5.278), (-11.97, 4.43, 4.957), (-12.19, 5.02, 5.051), (-11.97, -4.43, 4.957), (-12.74, -5.264, 5.278), (-12.19, -5.02, 5.051), (-4.957, -4.43, 11.97), (-5.278, -5.264, 12.74), (-5.051, -5.02, 12.19), (-2.527, -4.43, 12.7), (-2.691, -5.264, 13.53), (-2.575, -5.02, 12.95), (-4.024, -4.43, 20.23), (-3.86, -5.264, 19.41), (-3.976, -5.02, 19.99), (10.77, 4.43, 7.197), (11.47, 5.264, 7.662), (10.97, 5.02, 7.333), (17.15, 4.43, 11.46), (16.45, 5.264, 10.99), (16.94, 5.02, 11.32), (8.455e-07, -5.264, 19.79), (1.037e-06, -4.43, 20.62), (9.798e-07, -5.02, 20.38), (1.037e-06, 4.43, 20.62), (1.049e-06, 5.264, 19.79), (1.04e-06, 5.02, 20.38), (-3.86, 5.264, 19.41), (-4.024, 4.43, 20.23), (-3.976, 5.02, 19.99), (9.752, -5.264, 9.752), (9.16, -4.43, 9.16), (9.333, -5.02, 9.333), (10.77, -4.43, 7.197), (11.47, -5.264, 7.662), (10.97, -5.02, 7.333), (9.16, 4.43, 9.16), (9.752, 5.264, 9.752), (9.333, 5.02, 9.333), (7.662, -5.264, 11.47), (7.197, -4.43, 10.77), (7.333, -5.02, 10.97), (7.197, 4.43, 10.77), (7.662, 5.264, 11.47), (7.333, 5.02, 10.97), (5.278, -5.264, 12.74), (4.957, -4.43, 11.97), (5.051, -5.02, 12.19), (4.957, 4.43, 11.97), (5.278, 5.264, 12.74), (5.051, 5.02, 12.19), (2.527, 4.43, 12.7), (2.691, 5.264, 13.53), (2.575, 5.02, 12.95), (5.25e-07, 4.43, 12.95), (5.062e-07, 5.264, 13.79), (5.188e-07, 5.02, 13.2), (2.691, -5.264, 13.53), (2.527, -4.43, 12.7), (2.575, -5.02, 12.95), (6.662e-07, -5.264, 13.79), (5.25e-07, -4.43, 12.95), (5.663e-07, -5.02, 13.2), (-7.572, 5.264, 18.28), (-7.893, 4.43, 19.05), (-7.799, 5.02, 18.83), (-11.46, -4.43, 17.15), (-10.99, -5.264, 16.45), (-11.32, -5.02, 16.94), (-10.99, 5.264, 16.45), (-11.46, 4.43, 17.15), (-11.32, 5.02, 16.94), (-14.58, -4.43, 14.58), (-13.99, -5.264, 13.99), (-14.41, -5.02, 14.41), (-13.99, 5.264, 13.99), (-14.58, 4.43, 14.58), (-14.41, 5.02, 14.41), (-17.15, -4.43, 11.46), (-16.45, -5.264, 10.99), (-16.94, -5.02, 11.32), (-16.45, 5.264, 10.99), (-17.15, 4.43, 11.46), (-16.94, 5.02, 11.32), (3.86, -5.264, 19.41), (4.024, -4.43, 20.23), (3.976, -5.02, 19.99), (7.572, -5.264, 18.28), (7.893, -4.43, 19.05), (7.799, -5.02, 18.83), (4.024, 4.43, 20.23), (3.86, 5.264, 19.41), (3.976, 5.02, 19.99), (7.893, 4.43, 19.05), (7.572, 5.264, 18.28), (7.799, 5.02, 18.83), (11.46, 4.43, 17.15), (10.99, 5.264, 16.45), (11.32, 5.02, 16.94), (10.99, -5.264, 16.45), (11.46, -4.43, 17.15), (11.32, -5.02, 16.94), (14.58, 4.43, 14.58), (13.99, 5.264, 13.99), (14.41, 5.02, 14.41), (13.99, -5.264, 13.99), (14.58, -4.43, 14.58), (14.41, -5.02, 14.41), (17.15, -4.43, 11.46), (16.45, -5.264, 10.99), (16.94, -5.02, 11.32), (-9.752, 5.264, 9.752), (-9.16, 4.43, 9.16), (-9.333, 5.02, 9.333), (-11.47, 5.264, 7.662), (-10.77, 4.43, 7.197), (-10.97, 5.02, 7.333), (-10.77, -4.43, 7.197), (-11.47, -5.264, 7.662), (-10.97, -5.02, 7.333), (-9.16, -4.43, 9.16), (-9.752, -5.264, 9.752), (-9.333, -5.02, 9.333), (-7.662, 5.264, 11.47), (-7.197, 4.43, 10.77), (-7.333, 5.02, 10.97), (-7.197, -4.43, 10.77), (-7.662, -5.264, 11.47), (-7.333, -5.02, 10.97), (-5.278, 5.264, 12.74), (-4.957, 4.43, 11.97), (-5.051, 5.02, 12.19), (-2.691, 5.264, 13.53), (-2.527, 4.43, 12.7), (-2.575, 5.02, 12.95)], [], [(87, 84, 81, 91), (139, 43, 85, 214), (162, 150, 27, 23), (192, 189, 15, 14), (52, 45, 90, 78), (120, 39, 42, 138), (175, 171, 36, 169), (91, 81, 75, 79), (168, 132, 32, 20), (202, 208, 9, 11), (40, 121, 124, 88), (148, 154, 26, 29), (67, 63, 57, 61), (103, 109, 58, 64), (97, 103, 64, 72), (232, 112, 2, 5), (132, 130, 33, 32), (94, 100, 102, 96), (198, 193, 205, 201), (123, 213, 84, 87), (100, 106, 108, 102), (106, 220, 222, 108), (217, 229, 231, 225), (160, 237, 1, 24), (235, 238, 114, 111), (105, 99, 66, 60), (61, 57, 183, 187), (196, 199, 12, 13), (144, 135, 31, 30), (228, 216, 7, 6), (174, 168, 20, 18), (216, 180, 16, 7), (118, 37, 21, 35), (157, 160, 24, 25), (43, 49, 82, 85), (46, 51, 55, 48), (99, 93, 70, 66), (189, 126, 34, 15), (49, 54, 76, 82), (39, 46, 48, 42), (69, 73, 63, 67), (112, 115, 0, 2), (109, 223, 184, 58), (219, 105, 60, 186), (135, 210, 8, 31), (29, 11, 9, 28), (141, 120, 138, 136), (133, 117, 127, 129), (26, 12, 11, 29), (25, 13, 12, 26), (153, 147, 145, 151), (156, 153, 151, 163), (159, 156, 163, 166), (24, 33, 13, 25), (33, 24, 1, 32), (32, 1, 3, 20), (169, 36, 117, 133), (147, 141, 136, 145), (45, 40, 88, 90), (181, 177, 171, 175), (20, 3, 6, 18), (187, 183, 177, 181), (18, 6, 7, 16), (129, 127, 190, 195), (195, 190, 193, 198), (31, 8, 10, 30), (30, 10, 14, 27), (201, 205, 211, 207), (27, 14, 15, 23), (207, 211, 213, 123), (23, 15, 34, 22), (220, 217, 225, 222), (35, 0, 22, 34), (21, 2, 0, 35), (229, 235, 111, 231), (238, 159, 166, 114), (208, 142, 28, 9), (19, 5, 2, 21), (17, 4, 5, 19), (184, 223, 226, 178), (150, 144, 30, 27), (234, 228, 6, 3), (204, 192, 14, 10), (180, 174, 18, 16), (130, 196, 13, 33), (37, 172, 19, 21), (165, 162, 23, 22), (126, 118, 35, 34), (139, 214, 210, 135), (180, 216, 219, 186), (178, 226, 4, 17), (154, 157, 25, 26), (237, 234, 3, 1), (210, 204, 10, 8), (199, 202, 11, 12), (142, 148, 29, 28), (172, 178, 17, 19), (226, 232, 5, 4), (142, 208, 124, 121), (118, 126, 128, 119), (119, 128, 127, 117), (130, 132, 134, 131), (131, 134, 133, 129), (46, 39, 41, 47), (47, 41, 40, 45), (39, 120, 122, 41), (41, 122, 121, 40), (136, 138, 140, 137), (137, 140, 139, 135), (120, 141, 143, 122), (122, 143, 142, 121), (138, 42, 44, 140), (140, 44, 43, 139), (145, 136, 137, 146), (146, 137, 135, 144), (141, 147, 149, 143), (143, 149, 148, 142), (151, 145, 146, 152), (152, 146, 144, 150), (147, 153, 155, 149), (149, 155, 154, 148), (153, 156, 158, 155), (155, 158, 157, 154), (156, 159, 161, 158), (158, 161, 160, 157), (163, 151, 152, 164), (164, 152, 150, 162), (166, 163, 164, 167), (167, 164, 162, 165), (42, 48, 50, 44), (44, 50, 49, 43), (51, 46, 47, 53), (53, 47, 45, 52), (48, 55, 56, 50), (50, 56, 54, 49), (37, 118, 119, 38), (38, 119, 117, 36), (132, 168, 170, 134), (134, 170, 169, 133), (172, 37, 38, 173), (173, 38, 36, 171), (168, 174, 176, 170), (170, 176, 175, 169), (178, 172, 173, 179), (179, 173, 171, 177), (174, 180, 182, 176), (176, 182, 181, 175), (184, 178, 179, 185), (185, 179, 177, 183), (180, 186, 188, 182), (182, 188, 187, 181), (58, 184, 185, 59), (59, 185, 183, 57), (186, 60, 62, 188), (188, 62, 61, 187), (64, 58, 59, 65), (65, 59, 57, 63), (60, 66, 68, 62), (62, 68, 67, 61), (72, 64, 65, 74), (74, 65, 63, 73), (66, 70, 71, 68), (68, 71, 69, 67), (82, 76, 77, 83), (83, 77, 75, 81), (78, 90, 92, 80), (80, 92, 91, 79), (85, 82, 83, 86), (86, 83, 81, 84), (126, 189, 191, 128), (128, 191, 190, 127), (189, 192, 194, 191), (191, 194, 193, 190), (196, 130, 131, 197), (197, 131, 129, 195), (199, 196, 197, 200), (200, 197, 195, 198), (202, 199, 200, 203), (203, 200, 198, 201), (192, 204, 206, 194), (194, 206, 205, 193), (208, 202, 203, 209), (209, 203, 201, 207), (204, 210, 212, 206), (206, 212, 211, 205), (214, 85, 86, 215), (215, 86, 84, 213), (124, 208, 209, 125), (125, 209, 207, 123), (210, 214, 215, 212), (212, 215, 213, 211), (88, 124, 125, 89), (89, 125, 123, 87), (90, 88, 89, 92), (92, 89, 87, 91), (100, 94, 95, 101), (101, 95, 93, 99), (96, 102, 104, 98), (98, 104, 103, 97), (106, 100, 101, 107), (107, 101, 99, 105), (102, 108, 110, 104), (104, 110, 109, 103), (220, 106, 107, 221), (221, 107, 105, 219), (108, 222, 224, 110), (110, 224, 223, 109), (217, 220, 221, 218), (218, 221, 219, 216), (222, 225, 227, 224), (224, 227, 226, 223), (229, 217, 218, 230), (230, 218, 216, 228), (225, 231, 233, 227), (227, 233, 232, 226), (235, 229, 230, 236), (236, 230, 228, 234), (231, 111, 113, 233), (233, 113, 112, 232), (238, 235, 236, 239), (239, 236, 234, 237), (111, 114, 116, 113), (113, 116, 115, 112), (159, 238, 239, 161), (161, 239, 237, 160), (114, 166, 167, 116), (116, 167, 165, 115), (115, 165, 22, 0)])
me_plane_001.polygons.foreach_set('use_smooth', [True] * 228)
me_plane_001.polygons.foreach_set('material_index', [0, 0, 1, 1, 0, 0, 0, 0, 1, 1, 0, 1, 0, 0, 0, 1, 1, 0, 0, 0, 0, 0, 0, 1, 0, 0, 0, 1, 1, 1, 1, 1, 1, 1, 0, 0, 0, 1, 0, 0, 0, 1, 0, 0, 1, 1, 0, 0, 1, 1, 0, 0, 0, 1, 1, 1, 0, 0, 0, 0, 1, 0, 1, 0, 0, 1, 1, 0, 1, 0, 1, 0, 1, 1, 0, 0, 1, 1, 1, 0, 1, 1, 1, 1, 1, 1, 1, 1, 0, 0, 1, 1, 1, 1, 1, 1, 1, 1, 0, 0, 0, 0, 0, 0, 0, 0, 0, 0, 0, 0, 0, 0, 0, 0, 0, 0, 0, 0, 0, 0, 0, 0, 0, 0, 0, 0, 0, 0, 0, 0, 0, 0, 0, 0, 0, 0, 0, 0, 0, 0, 0, 0, 0, 0, 0, 0, 0, 0, 0, 0, 0, 0, 0, 0, 0, 0, 0, 0, 0, 0, 0, 0, 0, 0, 0, 0, 0, 0, 0, 0, 0, 0, 0, 0, 0, 0, 0, 0, 0, 0, 0, 0, 0, 0, 0, 0, 0, 0, 0, 0, 0, 0, 0, 0, 0, 0, 0, 0, 0, 0, 0, 0, 0, 0, 0, 0, 0, 0, 0, 0, 0, 0, 0, 0, 0, 0, 0, 0, 0, 0, 0, 0, 0, 0, 0, 0, 0, 1])
_k = set([(0, 2), (0, 22), (1, 3), (1, 24), (2, 5), (3, 6), (4, 5), (4, 17), (4, 226), (6, 7), (7, 16), (7, 216), (8, 10), (8, 31), (8, 210), (9, 11), (9, 28), (9, 208), (10, 14), (11, 12), (12, 13), (13, 33), (14, 15), (15, 34), (16, 18), (16, 180), (17, 19), (17, 178), (18, 20), (19, 21), (20, 32), (21, 35), (22, 23), (23, 27), (24, 25), (25, 26), (26, 29), (27, 30), (28, 29), (28, 142), (30, 31), (31, 135), (32, 33), (34, 35), (37, 118), (37, 172), (112, 115), (112, 232), (115, 165), (118, 126), (126, 189), (130, 132), (130, 196), (132, 168), (135, 144), (135, 210), (142, 148), (142, 208), (144, 150), (148, 154), (150, 162), (154, 157), (157, 160), (160, 237), (162, 165), (168, 174), (172, 178), (174, 180), (178, 226), (180, 216), (189, 192), (192, 204), (196, 199), (199, 202), (202, 208), (204, 210), (216, 228), (226, 232), (228, 234), (234, 237)])
me_plane_001.attributes.new('sharp_edge', 'BOOLEAN', 'EDGE').data.foreach_set('value', [ (min(e.vertices), max(e.vertices)) in _k for e in me_plane_001.edges])
_uv = me_plane_001.uv_layers.new(name='UVMap')
_uv.uv.foreach_set('vector', [0.9375, 0.07924, 0.9375, 0.9208, 0.9062, 0.9208, 0.9062, 0.07924, 0.75, 1.0, 0.7188, 1.0, 0.7188, 1.0, 0.75, 1.0, 0.7812, 1.0, 0.75, 1.0, 0.75, 1.0, 0.7812, 1.0, 0.75, 1.0, 0.7812, 1.0, 0.7812, 1.0, 0.75, 1.0, 0.9375, 0.0, 0.9688, 0.0, 0.9688, 0.0, 0.9375, 0.0, 0.75, 0.07924, 0.7188, 0.07924, 0.7188, 0.9208, 0.75, 0.9208, 0.09375, 0.07924, 0.09375, 0.9208, 0.0625, 0.9208, 0.0625, 0.07924, 0.9688, 0.07924, 0.9688, 0.9208, 0.9375, 0.9208, 0.9375, 0.07924, 0.0625, 0.0, 0.03125, 0.0, 0.03125, 0.0, 0.0625, 0.0, 0.6875, 0.0, 0.6563, 0.0, 0.6563, 0.0, 0.6875, 0.0, 0.7188, 0.0, 0.75, 0.0, 0.75, 0.0, 0.7188, 0.0, 0.7812, 0.0, 0.8125, 0.0, 0.8125, 0.0, 0.7812, 0.0, 0.2188, 0.07924, 0.2188, 0.9208, 0.1875, 0.9208, 0.1875, 0.07924, 0.2188, 1.0, 0.1875, 1.0, 0.1875, 1.0, 0.2188, 1.0, 0.25, 1.0, 0.2188, 1.0, 0.2188, 1.0, 0.25, 1.0, 0.09375, 1.0, 0.0625, 1.0, 0.0625, 1.0, 0.09375, 1.0, 0.03125, 0.0, 0.0, 0.0, 0.0, 0.0, 0.03125, 0.0, 0.25, 0.07924, 0.2188, 0.07924, 0.2188, 0.9208, 0.25, 0.9208, 0.8125, 0.07924, 0.8125, 0.9208, 0.7813, 0.9208, 0.7812, 0.07924, 0.75, 0.07924, 0.75, 0.9208, 0.7188, 0.9208, 0.7188, 0.07924, 0.2188, 0.07924, 0.1875, 0.07924, 0.1875, 0.9208, 0.2188, 0.9208, 0.1875, 0.07924, 0.1562, 0.07924, 0.1562, 0.9208, 0.1875, 0.9208, 0.125, 0.07924, 0.09375, 0.07924, 0.09375, 0.9208, 0.125, 0.9208, 0.0, 0.0, 0.03125, 0.0, 0.03125, 0.0, 0.0, 0.0, 0.0625, 0.07924, 0.03125, 0.07924, 0.03125, 0.9208, 0.0625, 0.9208, 0.1875, 0.0, 0.2188, 0.0, 0.2188, 0.0, 0.1875, 0.0, 0.1875, 0.07924, 0.1875, 0.9208, 0.1562, 0.9208, 0.1562, 0.07924, 0.7812, 0.0, 0.75, 0.0, 0.75, 0.0, 0.7812, 0.0, 0.6875, 1.0, 0.6562, 1.0, 0.6562, 1.0, 0.6875, 1.0, 0.09375, 0.0, 0.125, 0.0, 0.125, 0.0, 0.09375, 0.0, 0.09375, 0.0, 0.0625, 0.0, 0.0625, 0.0, 0.09375, 0.0, 0.125, 0.0, 0.125, 0.0, 0.125, 0.0, 0.125, 0.0, 0.03125, 1.0, 0.0625, 1.0, 0.0625, 1.0, 0.03125, 1.0, 0.6875, 0.0, 0.7188, 0.0, 0.7188, 0.0, 0.6875, 0.0, 0.9375, 1.0, 0.9062, 1.0, 0.9062, 1.0, 0.9375, 1.0, 0.9688, 0.07924, 0.9375, 0.07924, 0.9375, 0.9208, 0.9688, 0.9208, 0.2188, 0.0, 0.25, 0.0, 0.25, 0.0, 0.2188, 0.0, 0.6875, 1.0, 0.7188, 1.0, 0.7188, 1.0, 0.6875, 1.0, 0.9688, 1.0, 0.9375, 1.0, 0.9375, 1.0, 0.9688, 1.0, 0.9375, 0.07924, 0.9062, 0.07924, 0.9062, 0.9208, 0.9375, 0.9208, 0.25, 0.07924, 0.25, 0.9208, 0.2188, 0.9208, 0.2188, 0.07924, 0.0625, 1.0, 0.03125, 1.0, 0.03125, 1.0, 0.0625, 1.0, 0.1875, 1.0, 0.1562, 1.0, 0.1562, 1.0, 0.1875, 1.0, 0.1562, 0.0, 0.1875, 0.0, 0.1875, 0.0, 0.1562, 0.0, 0.8438, 1.0, 0.8438, 1.0, 0.8438, 1.0, 0.8438, 1.0, 0.6875, 0.0, 0.6875, 0.0, 0.6563, 0.0, 0.8438, 0.0, 0.8438, 0.07924, 0.8125, 0.07924, 0.8125, 0.9208, 0.8438, 0.9208, 0.03125, 0.07924, 0.03125, 0.9208, 0.0, 0.9208, 0.0, 0.07924, 0.8125, 0.0, 0.8125, 0.0, 0.7812, 0.0, 0.6875, 0.0, 0.7812, 0.0, 0.7812, 0.0, 0.75, 0.0, 0.8125, 0.0, 0.8125, 0.07924, 0.7813, 0.07924, 0.7812, 0.9208, 0.8125, 0.9208, 0.7812, 0.07924, 0.75, 0.07924, 0.75, 0.9208, 0.7813, 0.9208, 0.7188, 0.07924, 0.6875, 0.07924, 0.6875, 0.9208, 0.7188, 0.9208, 0.7188, 0.0, 0.7188, 0.0, 0.6875, 0.0, 0.7812, 0.0, 0.7188, 0.0, 0.7188, 0.0, 0.03125, 0.0, 0.03125, 0.0, 0.03125, 0.0, 0.03125, 0.0, 0.0625, 0.0, 0.0625, 0.0, 0.0625, 0.07924, 0.0625, 0.9208, 0.03125, 0.9208, 0.03125, 0.07924, 0.6875, 0.07924, 0.6562, 0.07924, 0.6562, 0.9208, 0.6875, 0.9208, 0.9062, 0.0, 0.9375, 0.0, 0.9375, 0.0, 0.9062, 0.0, 0.125, 0.07924, 0.125, 0.9208, 0.09375, 0.9208, 0.09375, 0.07924, 0.0625, 0.0, 0.0625, 0.0, 0.09375, 0.0, 0.09375, 0.0, 0.1562, 0.07924, 0.1562, 0.9208, 0.125, 0.9208, 0.125, 0.07924, 0.09375, 0.0, 0.09375, 0.0, 0.125, 0.0, 0.125, 0.0, 0.7188, 0.07924, 0.7188, 0.9208, 0.6875, 0.9208, 0.6875, 0.07924, 0.7813, 0.07924, 0.7812, 0.9208, 0.75, 0.9208, 0.75, 0.07924, 0.8438, 1.0, 0.8438, 1.0, 0.6875, 1.0, 0.6875, 1.0, 0.6875, 1.0, 0.6875, 1.0, 0.8125, 1.0, 0.8125, 1.0, 0.6875, 0.07924, 0.6875, 0.9208, 0.6562, 0.9208, 0.6562, 0.07924, 0.8125, 1.0, 0.8125, 1.0, 0.7812, 1.0, 0.7812, 1.0, 0.8438, 0.07924, 0.8438, 0.9208, 0.8125, 0.9208, 0.8125, 0.07924, 0.7812, 1.0, 0.7812, 1.0, 0.7188, 1.0, 0.7188, 1.0, 0.1562, 0.07924, 0.125, 0.07924, 0.125, 0.9208, 0.1562, 0.9208, 0.03125, 1.0, 0.03125, 1.0, 0.0, 1.0, 0.7188, 1.0, 0.0625, 1.0, 0.0625, 1.0, 0.03125, 1.0, 0.03125, 1.0, 0.09375, 0.07924, 0.0625, 0.07924, 0.0625, 0.9208, 0.09375, 0.9208, 0.03125, 0.07924, 0.0, 0.07924, 0.0, 0.9208, 0.03125, 0.9208, 0.8438, 0.0, 0.8438, 0.0, 0.8438, 0.0, 0.8438, 0.0, 0.09375, 1.0, 0.09375, 1.0, 0.0625, 1.0, 0.0625, 1.0, 0.125, 1.0, 0.125, 1.0, 0.09375, 1.0, 0.09375, 1.0, 0.1562, 1.0, 0.1562, 1.0, 0.125, 1.0, 0.125, 1.0, 0.8125, 1.0, 0.7812, 1.0, 0.7812, 1.0, 0.8125, 1.0, 0.0625, 0.0, 0.09375, 0.0, 0.09375, 0.0, 0.0625, 0.0, 0.7812, 1.0, 0.8125, 1.0, 0.8125, 1.0, 0.7812, 1.0, 0.125, 0.0, 0.09375, 0.0, 0.09375, 0.0, 0.125, 0.0, 0.7188, 0.0, 0.6875, 0.0, 0.6875, 0.0, 0.7188, 0.0, 0.0625, 1.0, 0.09375, 1.0, 0.09375, 1.0, 0.0625, 1.0, 0.7188, 1.0, 0.6875, 1.0, 0.6875, 1.0, 0.7188, 1.0, 0.0, 1.0, 0.03125, 1.0, 0.03125, 1.0, 0.0, 1.0, 0.75, 1.0, 0.75, 1.0, 0.8438, 1.0, 0.8438, 1.0, 0.125, 0.0, 0.125, 0.0, 0.157, 0.0, 0.1562, 0.0, 0.125, 1.0, 0.125, 1.0, 0.125, 1.0, 0.125, 1.0, 0.75, 0.0, 0.7812, 0.0, 0.7812, 0.0, 0.75, 0.0, 0.03125, 0.0, 0.0625, 0.0, 0.0625, 0.0, 0.03125, 0.0, 0.6562, 1.0, 0.6875, 1.0, 0.6875, 1.0, 0.6562, 1.0, 0.8125, 0.0, 0.7812, 0.0, 0.7812, 0.0, 0.8125, 0.0, 0.6562, 0.0, 0.6875, 0.0, 0.6875, 0.0, 0.6562, 0.0, 0.09375, 1.0, 0.125, 1.0, 0.125, 1.0, 0.09375, 1.0, 0.125, 1.0, 0.09375, 1.0, 0.09375, 1.0, 0.125, 1.0, 0.8438, 0.0, 0.8438, 0.0, 0.8129, 0.0, 0.75, 0.0, 0.03125, 1.0, 0.0, 1.0, 0.000186, 1.0, 0.03125, 1.0, 0.03125, 1.0, 0.000186, 1.0, 0.0, 0.9208, 0.03125, 0.9208, 0.0, 0.0, 0.03125, 0.0, 0.03125, 0.0, 0.000186, 0.0, 0.000186, 0.0, 0.03125, 0.0, 0.03125, 0.07924, 0.0, 0.07924, 0.9062, 0.07924, 0.9375, 0.07924, 0.9375, 0.0, 0.9062, 0.0, 0.9062, 0.0, 0.9375, 0.0, 0.9375, 0.0, 0.9062, 0.0, 0.7188, 0.07924, 0.75, 0.07924, 0.75, 0.0, 0.7188, 0.0, 0.7188, 0.0, 0.75, 0.0, 0.75, 0.0, 0.7188, 0.0, 0.8438, 0.9208, 0.8125, 0.9208, 0.8125, 1.0, 0.8438, 1.0, 0.8438, 1.0, 0.8125, 1.0, 0.8118, 1.0, 0.8438, 1.0, 0.8125, 0.07924, 0.8438, 0.07924, 0.8438, 0.0, 0.8125, 0.0, 0.8125, 0.0, 0.8438, 0.0, 0.8438, 0.0, 0.8118, 0.0, 0.75, 0.9208, 0.7188, 0.9208, 0.7188, 1.0, 0.75, 1.0, 0.75, 1.0, 0.7188, 1.0, 0.7188, 1.0, 0.75, 1.0, 0.6875, 0.9208, 0.6562, 0.9208, 0.6562, 1.0, 0.6875, 1.0, 0.6875, 1.0, 0.6562, 1.0, 0.6562, 1.0, 0.6875, 1.0, 0.6562, 0.07924, 0.6875, 0.07924, 0.6875, 0.0, 0.6562, 0.0, 0.6562, 0.0, 0.6875, 0.0, 0.6875, 0.0, 0.6562, 0.0, 0.8125, 0.9208, 0.7812, 0.9208, 0.7812, 1.0, 0.8125, 1.0, 0.8125, 1.0, 0.7812, 1.0, 0.7812, 1.0, 0.8125, 1.0, 0.7813, 0.07924, 0.8125, 0.07924, 0.8125, 0.0, 0.7812, 0.0, 0.7812, 0.0, 0.8125, 0.0, 0.8125, 0.0, 0.7812, 0.0, 0.75, 0.07924, 0.7812, 0.07924, 0.7812, 0.0, 0.75, 0.0, 0.75, 0.0, 0.7812, 0.0, 0.7812, 0.0, 0.75, 0.0, 0.6875, 0.07924, 0.7188, 0.07924, 0.7188, 0.0, 0.6875, 0.0, 0.6875, 0.0, 0.7188, 0.0, 0.7188, 0.0, 0.6875, 0.0, 0.7813, 0.9208, 0.75, 0.9208, 0.75, 1.0, 0.7812, 1.0, 0.7812, 1.0, 0.75, 1.0, 0.75, 1.0, 0.7812, 1.0, 0.7188, 0.9208, 0.6875, 0.9208, 0.6875, 1.0, 0.7188, 1.0, 0.7188, 1.0, 0.6875, 1.0, 0.6875, 1.0, 0.7188, 1.0, 0.9375, 0.9208, 0.9062, 0.9208, 0.9062, 1.0, 0.9375, 1.0, 0.9375, 1.0, 0.9062, 1.0, 0.9062, 1.0, 0.9375, 1.0, 0.9375, 0.07924, 0.9688, 0.07924, 0.9688, 0.0, 0.9375, 0.0, 0.9375, 0.0, 0.9688, 0.0, 0.9688, 0.0, 0.9375, 0.0, 0.9688, 0.9208, 0.9375, 0.9208, 0.9375, 1.0, 0.9688, 1.0, 0.9688, 1.0, 0.9375, 1.0, 0.9375, 1.0, 0.9688, 1.0, 0.0625, 1.0, 0.03125, 1.0, 0.03125, 1.0, 0.0625, 1.0, 0.0625, 1.0, 0.03125, 1.0, 0.03125, 0.9208, 0.0625, 0.9208, 0.03125, 0.0, 0.0625, 0.0, 0.0625, 0.0, 0.03125, 0.0, 0.03125, 0.0, 0.0625, 0.0, 0.0625, 0.07924, 0.03125, 0.07924, 0.09375, 1.0, 0.0625, 1.0, 0.0625, 1.0, 0.09375, 1.0, 0.09375, 1.0, 0.0625, 1.0, 0.0625, 0.9208, 0.09375, 0.9208, 0.0625, 0.0, 0.09375, 0.0, 0.09375, 0.0, 0.0625, 0.0, 0.0625, 0.0, 0.09375, 0.0, 0.09375, 0.07924, 0.0625, 0.07924, 0.125, 1.0, 0.09375, 1.0, 0.09375, 1.0, 0.125, 1.0, 0.125, 1.0, 0.09375, 1.0, 0.09375, 0.9208, 0.125, 0.9208, 0.09375, 0.0, 0.125, 0.0, 0.125, 0.0, 0.09375, 0.0, 0.09375, 0.0, 0.125, 0.0, 0.125, 0.07924, 0.09375, 0.07924, 0.1559, 1.0, 0.125, 1.0, 0.125, 1.0, 0.1562, 1.0, 0.1562, 1.0, 0.125, 1.0, 0.125, 0.9208, 0.1562, 0.9208, 0.125, 0.0, 0.1559, 0.0, 0.1562, 0.0, 0.125, 0.0, 0.125, 0.0, 0.1562, 0.0, 0.1562, 0.07924, 0.125, 0.07924, 0.1875, 1.0, 0.1562, 1.0, 0.1562, 1.0, 0.1875, 1.0, 0.1875, 1.0, 0.1562, 1.0, 0.1562, 0.9208, 0.1875, 0.9208, 0.1562, 0.0, 0.1875, 0.0, 0.1875, 0.0, 0.1562, 0.0, 0.1562, 0.0, 0.1875, 0.0, 0.1875, 0.07924, 0.1562, 0.07924, 0.2188, 1.0, 0.1875, 1.0, 0.1875, 1.0, 0.2188, 1.0, 0.2188, 1.0, 0.1875, 1.0, 0.1875, 0.9208, 0.2188, 0.9208, 0.1875, 0.0, 0.2188, 0.0, 0.2188, 0.0, 0.1875, 0.0, 0.1875, 0.0, 0.2188, 0.0, 0.2188, 0.07924, 0.1875, 0.07924, 0.25, 1.0, 0.2188, 1.0, 0.2188, 1.0, 0.2498, 1.0, 0.2498, 1.0, 0.2188, 1.0, 0.2188, 0.9208, 0.25, 0.9208, 0.2188, 0.0, 0.25, 0.0, 0.2498, 0.0, 0.2188, 0.0, 0.2188, 0.0, 0.2498, 0.0, 0.25, 0.07924, 0.2188, 0.07924, 0.9688, 1.0, 0.9375, 1.0, 0.9377, 1.0, 0.9685, 1.0, 0.9685, 1.0, 0.9377, 1.0, 0.9375, 0.9208, 0.9688, 0.9208, 0.9375, 0.0, 0.9688, 0.0, 0.9685, 0.0, 0.9377, 0.0, 0.9377, 0.0, 0.9685, 0.0, 0.9688, 0.07924, 0.9375, 0.07924, 0.9375, 1.0, 0.9062, 1.0, 0.9064, 1.0, 0.9373, 1.0, 0.9373, 1.0, 0.9064, 1.0, 0.9062, 0.9208, 0.9375, 0.9208, 0.7188, 1.0, 0.6875, 1.0, 0.6877, 1.0, 0.7186, 1.0, 0.7186, 1.0, 0.6877, 1.0, 0.6875, 0.9208, 0.7188, 0.9208, 0.7812, 1.0, 0.75, 1.0, 0.7502, 1.0, 0.7811, 1.0, 0.7811, 1.0, 0.7502, 1.0, 0.75, 0.9208, 0.7812, 0.9208, 0.6875, 0.0, 0.7188, 0.0, 0.7186, 0.0, 0.6877, 0.0, 0.6877, 0.0, 0.7186, 0.0, 0.7188, 0.07924, 0.6875, 0.07924, 0.75, 0.0, 0.7812, 0.0, 0.7811, 0.0, 0.7502, 0.0, 0.7502, 0.0, 0.7811, 0.0, 0.7813, 0.07924, 0.75, 0.07924, 0.7812, 0.0, 0.8125, 0.0, 0.8123, 0.0, 0.7814, 0.0, 0.7814, 0.0, 0.8123, 0.0, 0.8125, 0.07924, 0.7812, 0.07924, 0.8125, 1.0, 0.7812, 1.0, 0.7814, 1.0, 0.8123, 1.0, 0.8123, 1.0, 0.7814, 1.0, 0.7813, 0.9208, 0.8125, 0.9208, 0.6563, 0.0, 0.6875, 0.0, 0.6873, 0.0, 0.6564, 0.0, 0.6564, 0.0, 0.6873, 0.0, 0.6875, 0.07924, 0.6562, 0.07924, 0.6875, 1.0, 0.6562, 1.0, 0.6564, 1.0, 0.6873, 1.0, 0.6873, 1.0, 0.6564, 1.0, 0.6562, 0.9208, 0.6875, 0.9208, 0.75, 1.0, 0.7188, 1.0, 0.7189, 1.0, 0.7498, 1.0, 0.7498, 1.0, 0.7189, 1.0, 0.7188, 0.9208, 0.75, 0.9208, 0.8129, 0.0, 0.8438, 0.0, 0.8436, 0.0, 0.8127, 0.0, 0.8127, 0.0, 0.8436, 0.0, 0.8438, 0.07924, 0.8125, 0.07924, 0.8438, 1.0, 0.8129, 1.0, 0.8127, 1.0, 0.8436, 1.0, 0.8436, 1.0, 0.8127, 1.0, 0.8125, 0.9208, 0.8438, 0.9208, 0.7188, 0.0, 0.75, 0.0, 0.7498, 0.0, 0.7189, 0.0, 0.7189, 0.0, 0.7498, 0.0, 0.75, 0.07924, 0.7188, 0.07924, 0.9062, 0.0, 0.9375, 0.0, 0.9373, 0.0, 0.9064, 0.0, 0.9064, 0.0, 0.9373, 0.0, 0.9375, 0.07924, 0.9062, 0.07924, 0.2188, 0.07924, 0.25, 0.07924, 0.25, 0.0, 0.2188, 0.0, 0.2188, 0.0, 0.25, 0.0, 0.25, 0.0, 0.2188, 0.0, 0.25, 0.9208, 0.2188, 0.9208, 0.2188, 1.0, 0.25, 1.0, 0.25, 1.0, 0.2188, 1.0, 0.2188, 1.0, 0.25, 1.0, 0.1875, 0.07924, 0.2188, 0.07924, 0.2188, 0.0, 0.1875, 0.0, 0.1875, 0.0, 0.2188, 0.0, 0.2188, 0.0, 0.1875, 0.0, 0.2188, 0.9208, 0.1875, 0.9208, 0.1875, 1.0, 0.2188, 1.0, 0.2188, 1.0, 0.1875, 1.0, 0.1875, 1.0, 0.2188, 1.0, 0.1562, 0.07924, 0.1875, 0.07924, 0.1875, 0.0, 0.1562, 0.0, 0.1562, 0.0, 0.1875, 0.0, 0.1875, 0.0, 0.1562, 0.0, 0.1875, 0.9208, 0.1562, 0.9208, 0.1562, 1.0, 0.1875, 1.0, 0.1875, 1.0, 0.1562, 1.0, 0.1562, 1.0, 0.1875, 1.0, 0.125, 0.07924, 0.1562, 0.07924, 0.1562, 0.0, 0.125, 0.0, 0.125, 0.0, 0.1562, 0.0, 0.157, 0.0, 0.125, 0.0, 0.1562, 0.9208, 0.125, 0.9208, 0.125, 1.0, 0.1562, 1.0, 0.1562, 1.0, 0.125, 1.0, 0.125, 1.0, 0.157, 1.0, 0.09375, 0.07924, 0.125, 0.07924, 0.125, 0.0, 0.09375, 0.0, 0.09375, 0.0, 0.125, 0.0, 0.125, 0.0, 0.09375, 0.0, 0.125, 0.9208, 0.09375, 0.9208, 0.09375, 1.0, 0.125, 1.0, 0.125, 1.0, 0.09375, 1.0, 0.09375, 1.0, 0.125, 1.0, 0.0625, 0.07924, 0.09375, 0.07924, 0.09375, 0.0, 0.0625, 0.0, 0.0625, 0.0, 0.09375, 0.0, 0.09375, 0.0, 0.0625, 0.0, 0.09375, 0.9208, 0.0625, 0.9208, 0.0625, 1.0, 0.09375, 1.0, 0.09375, 1.0, 0.0625, 1.0, 0.0625, 1.0, 0.09375, 1.0, 0.03125, 0.07924, 0.0625, 0.07924, 0.0625, 0.0, 0.03125, 0.0, 0.03125, 0.0, 0.0625, 0.0, 0.0625, 0.0, 0.03125, 0.0, 0.0625, 0.9208, 0.03125, 0.9208, 0.03125, 1.0, 0.0625, 1.0, 0.0625, 1.0, 0.03125, 1.0, 0.03125, 1.0, 0.0625, 1.0, 0.0, 0.07924, 0.03125, 0.07924, 0.03125, 0.0, 0.0, 0.0, 0.0, 0.0, 0.03125, 0.0, 0.03125, 0.0, 0.0, 0.0, 0.03125, 0.9208, 0.0, 0.9208, 0.0, 1.0, 0.03125, 1.0, 0.03125, 1.0, 0.0, 1.0, 0.0, 1.0, 0.03125, 1.0, 0.03125, 1.0, 0.0, 1.0, 0.0, 1.0, 0.03125, 1.0])
me_plane_001.materials.append(mat_ramp)
me_plane_001.materials.append(mat_banner)
me_plane_001.use_remesh_fix_poles = True
me_plane_001.use_remesh_preserve_attributes = False
me_plane_001.update()
me_plane_002 = bpy.data.meshes.new('Plane.002')
me_plane_002.from_pydata([(-1.0, -1.0, 0.0), (1.0, -1.0, 0.0), (-1.0, 1.0, 0.0), (1.0, 1.0, 0.0)], [], [(0, 1, 3, 2)])
_uv = me_plane_002.uv_layers.new(name='UVMap')
_uv.uv.foreach_set('vector', [0.0, 0.0, 1.0, 0.0, 1.0, 1.0, 0.0, 1.0])
me_plane_002.use_remesh_fix_poles = True
me_plane_002.use_remesh_preserve_attributes = False
me_plane_002.update()

# ---- objects
ob_plane = bpy.data.objects.new('Plane', me_plane)
ob_plane_001 = bpy.data.objects.new('Plane.001', me_plane_001)
ob_plane_002 = bpy.data.objects.new('Plane.002', me_plane_002)

# ---- transforms, parenting, visibility, modifiers, constraints
ob_plane.location = (0.0, 0.0, 0.0)
_m = ob_plane.modifiers.new('Auto Smooth', 'NODES')
_m.node_group = ng_auto_smooth
_gi = [s.identifier for s in ng_auto_smooth.interface.items_tree if s.item_type == 'SOCKET' and s.in_out == 'INPUT']
_m[_gi[1]] = 3.142  # Angle
ob_plane_001.location = (-5.822e-07, -6.638, 0.0)
_m = ob_plane_001.modifiers.new('Auto Smooth', 'NODES')
_m.node_group = ng_auto_smooth
_gi = [s.identifier for s in ng_auto_smooth.interface.items_tree if s.item_type == 'SOCKET' and s.in_out == 'INPUT']
_m[_gi[1]] = 3.142  # Angle
ob_plane_002.location = (0.0, 0.0, 0.0)

# ---- collection membership
col_collection.objects.link(ob_plane)
col_collection.objects.link(ob_plane_001)
col_collection.objects.link(ob_plane_002)

# ---- scene / render settings (as saved in the file)
scene.frame_start = 1; scene.frame_end = 250; scene.frame_set(1)
scene.render.engine = 'BLENDER_EEVEE_NEXT'
scene.cycles.sampling_pattern = 'TABULATED_SOBOL'
scene.cycles.use_light_tree = False
scene.view_settings.view_transform = 'Filmic'
bpy.context.view_layer.update()

# ---- added for rendering (the .blend has no active camera and no usable light): camera, sun
cam_auto = bpy.data.cameras.new('AutoCamera')
cam_auto.lens = 50.0
cam_auto.sensor_width = 36.0
cam_auto.clip_end = 10262.2
ob_auto_camera = bpy.data.objects.new('AutoCamera', cam_auto)
scene.collection.objects.link(ob_auto_camera)
ob_auto_camera.location = (506.823, -532.2, 474.427)
ob_auto_camera.rotation_euler = (1.09748, -7.21219e-08, 0.694738)
scene.camera = ob_auto_camera
light_auto_sun = bpy.data.lights.new('AutoSun', 'SUN')
light_auto_sun.energy = 3.0
light_auto_sun.angle = 0.0523599
ob_auto_sun = bpy.data.objects.new('AutoSun', light_auto_sun)
scene.collection.objects.link(ob_auto_sun)
ob_auto_sun.rotation_euler = (0.872665, 0.174533, 0.523599)
bpy.context.view_layer.update()
